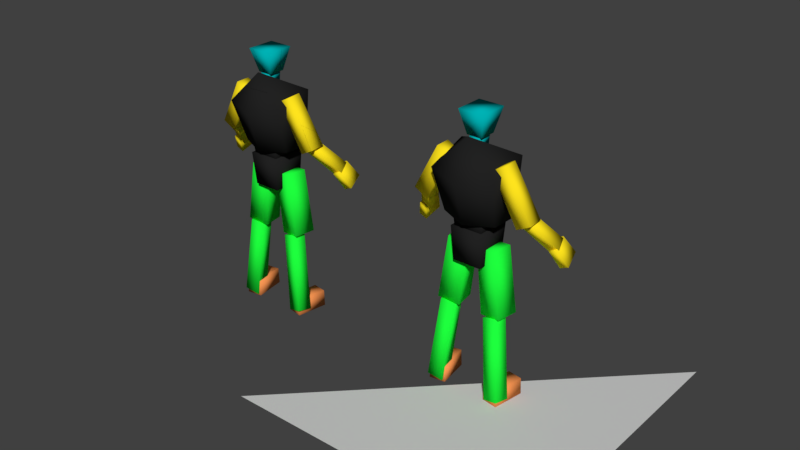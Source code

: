 # Source: Player_SDK_v_1_0.blend  (saved by Blender 2.78.0; exported with 4.5.12 LTS)
import bpy
from mathutils import Matrix  # noqa: F401  (used for matrix-valued properties, if any)

bpy.ops.wm.read_factory_settings(use_empty=True)
scene = bpy.context.scene
scene.name = 'Scene'

# ---- collections
col_collection_1 = bpy.data.collections.new('Collection 1'); scene.collection.children.link(col_collection_1)
col_collection_2 = bpy.data.collections.new('Collection 2'); scene.collection.children.link(col_collection_2)
col_collection_3 = bpy.data.collections.new('Collection 3'); scene.collection.children.link(col_collection_3)

# ---- materials (node trees are filled in below, after node groups)
mat_player_sdk__01__no_draw__physproxynodraw = bpy.data.materials.new('Player_SDK__01__No_Draw__physProxyNoDraw')
mat_player_sdk__01__no_draw__physproxynodraw.alpha_threshold = 0.0
mat_player_sdk__01__no_draw__physproxynodraw.diffuse_color = (0.64, 0.64, 0.64, 1.0)
mat_player_sdk__01__no_draw__physproxynodraw.specular_color = (0.5, 0.5, 0.5)
mat_player_sdk__01__no_draw__physproxynodraw.roughness = 0.5
mat_player_sdk__01__no_draw__physproxynodraw.specular_intensity = 1.0
mat_player_sdk__07__skel_head__physproxynodraw = bpy.data.materials.new('Player_SDK__07__Skel_Head__physProxyNoDraw')
mat_player_sdk__07__skel_head__physproxynodraw.alpha_threshold = 0.0
mat_player_sdk__07__skel_head__physproxynodraw.diffuse_color = (0.0, 0.45, 0.464, 1.0)
mat_player_sdk__07__skel_head__physproxynodraw.roughness = 0.5
mat_player_sdk__05__skel_leg_right__physproxynodraw = bpy.data.materials.new('Player_SDK__05__Skel_Leg_Right__physProxyNoDraw')
mat_player_sdk__05__skel_leg_right__physproxynodraw.alpha_threshold = 0.0
mat_player_sdk__05__skel_leg_right__physproxynodraw.diffuse_color = (0.013, 1.0, 0.048, 1.0)
mat_player_sdk__05__skel_leg_right__physproxynodraw.roughness = 0.5
mat_player_sdk__09__skel_foot_right__physproxynodraw = bpy.data.materials.new('Player_SDK__09__Skel_Foot_Right__physProxyNoDraw')
mat_player_sdk__09__skel_foot_right__physproxynodraw.alpha_threshold = 0.0
mat_player_sdk__09__skel_foot_right__physproxynodraw.diffuse_color = (1.0, 0.32, 0.093, 1.0)
mat_player_sdk__09__skel_foot_right__physproxynodraw.roughness = 0.5
mat_player_sdk__03__skel_arm_right__physproxynodraw = bpy.data.materials.new('Player_SDK__03__Skel_Arm_Right__physProxyNoDraw')
mat_player_sdk__03__skel_arm_right__physproxynodraw.alpha_threshold = 0.0
mat_player_sdk__03__skel_arm_right__physproxynodraw.diffuse_color = (1.0, 0.774, 0.013, 1.0)
mat_player_sdk__03__skel_arm_right__physproxynodraw.roughness = 0.5
mat_player_sdk__06__skel_torso__physproxynodraw = bpy.data.materials.new('Player_SDK__06__Skel_Torso__physProxyNoDraw')
mat_player_sdk__06__skel_torso__physproxynodraw.alpha_threshold = 0.0
mat_player_sdk__06__skel_torso__physproxynodraw.diffuse_color = (0.016, 0.016, 0.016, 1.0)
mat_player_sdk__06__skel_torso__physproxynodraw.roughness = 0.5

# ---- material node trees

# ---- world
world_world = bpy.data.worlds.new('World'); scene.world = world_world
world_world.color = (0.05088, 0.05088, 0.05088)
world_world.use_sun_shadow = False
world_world.sun_shadow_jitter_overblur = 0.0
world_world.cycles.sampling_method = 'MANUAL'

# ---- meshes
me_no_draw = bpy.data.meshes.new('No_Draw')
me_no_draw.from_pydata([(1.0, 1.0, 0.0), (-1.0, -1.0, 0.0), (1.0, -1.0, 0.0)], [], [(0, 1, 2)])
_uv = me_no_draw.uv_layers.new(name='UVMap')
_uv.uv.foreach_set('vector', [0.0, 0.0, 0.0, 0.0, 0.0, 0.0])
me_no_draw.materials.append(mat_player_sdk__01__no_draw__physproxynodraw)
me_no_draw.use_remesh_preserve_volume = False
me_no_draw.use_remesh_preserve_attributes = False
me_no_draw.use_mirror_vertex_groups = False
me_no_draw.update()
me_bip01__head_physparentframemesh_005 = bpy.data.meshes.new('Bip01__Head_PhysParentFrameMesh.005')
me_bip01__head_physparentframemesh_005.from_pydata([(-0.02608, -0.02378, -0.04927), (-0.02608, -0.02377, 0.04927), (-0.02608, 0.08793, -0.04927), (-0.02608, 0.08793, 0.04927), (0.1284, -0.06339, -0.08422), (0.1284, -0.06338, 0.08421), (0.1284, 0.1275, -0.08421), (0.1284, 0.1275, 0.08422)], [], [(0, 1, 3, 2), (2, 3, 7, 6), (6, 7, 5, 4), (4, 5, 1, 0), (2, 6, 4, 0), (7, 3, 1, 5)])
me_bip01__head_physparentframemesh_005.polygons.foreach_set('use_smooth', [True] * 6)
_uv = me_bip01__head_physparentframemesh_005.uv_layers.new(name='UVMap')
_uv.uv.foreach_set('vector', [0.0, 0.0, 1.0, 0.0, 1.0, 1.0, 0.0, 1.0, 0.0, 0.0, 1.0, 0.0, 1.0, 1.0, 0.0, 1.0, 0.0, 0.0, 1.0, 0.0, 1.0, 1.0, 0.0, 1.0, 0.0, 0.0, 1.0, 0.0, 1.0, 1.0, 0.0, 1.0, 0.0, 0.0, 1.0, 0.0, 1.0, 1.0, 0.0, 1.0, 0.0, 0.0, 1.0, 0.0, 1.0, 1.0, 0.0, 1.0])
me_bip01__head_physparentframemesh_005.materials.append(mat_player_sdk__07__skel_head__physproxynodraw)
me_bip01__head_physparentframemesh_005.use_remesh_preserve_volume = False
me_bip01__head_physparentframemesh_005.use_remesh_preserve_attributes = False
me_bip01__head_physparentframemesh_005.use_mirror_vertex_groups = False
me_bip01__head_physparentframemesh_005.update()
me_bip01__l__calf_physparentframemesh_005 = bpy.data.meshes.new('Bip01__L__Calf_PhysParentFrameMesh.005')
me_bip01__l__calf_physparentframemesh_005.from_pydata([(0.009704, -0.07222, -0.05049), (0.02122, -0.07163, 0.04441), (0.01504, 0.02251, -0.05042), (0.02655, 0.0231, 0.04448), (0.5536, -0.06731, -0.05383), (0.566, -0.06668, 0.04771), (0.5593, 0.03405, -0.05376), (0.5717, 0.03468, 0.04778)], [], [(0, 1, 3, 2), (2, 3, 7, 6), (6, 7, 5, 4), (4, 5, 1, 0), (2, 6, 4, 0), (7, 3, 1, 5)])
me_bip01__l__calf_physparentframemesh_005.polygons.foreach_set('use_smooth', [True] * 6)
_uv = me_bip01__l__calf_physparentframemesh_005.uv_layers.new(name='UVMap')
_uv.uv.foreach_set('vector', [0.0, 0.0, 1.0, 0.0, 1.0, 1.0, 0.0, 1.0, 0.0, 0.0, 1.0, 0.0, 1.0, 1.0, 0.0, 1.0, 0.0, 0.0, 1.0, 0.0, 1.0, 1.0, 0.0, 1.0, 0.0, 0.0, 1.0, 0.0, 1.0, 1.0, 0.0, 1.0, 0.0, 0.0, 1.0, 0.0, 1.0, 1.0, 0.0, 1.0, 0.0, 0.0, 1.0, 0.0, 1.0, 1.0, 0.0, 1.0])
me_bip01__l__calf_physparentframemesh_005.materials.append(mat_player_sdk__05__skel_leg_right__physproxynodraw)
me_bip01__l__calf_physparentframemesh_005.use_remesh_preserve_volume = False
me_bip01__l__calf_physparentframemesh_005.use_remesh_preserve_attributes = False
me_bip01__l__calf_physparentframemesh_005.use_mirror_vertex_groups = False
me_bip01__l__calf_physparentframemesh_005.update()
me_bip01__l__foot_physparentframemesh_006 = bpy.data.meshes.new('Bip01__L__Foot_PhysParentFrameMesh.006')
me_bip01__l__foot_physparentframemesh_006.from_pydata([(-0.01958, -0.05496, -0.05003), (-0.01958, -0.05496, 0.04997), (-0.01958, 0.1567, -0.05003), (-0.01958, 0.1567, 0.04997), (0.09334, -0.05846, -0.05353), (0.09334, -0.05846, 0.05347), (0.09334, 0.1602, -0.05353), (0.09334, 0.1602, 0.05347)], [], [(0, 1, 3, 2), (2, 3, 7, 6), (6, 7, 5, 4), (4, 5, 1, 0), (2, 6, 4, 0), (7, 3, 1, 5)])
me_bip01__l__foot_physparentframemesh_006.polygons.foreach_set('use_smooth', [True] * 6)
_uv = me_bip01__l__foot_physparentframemesh_006.uv_layers.new(name='UVMap')
_uv.uv.foreach_set('vector', [0.0, 0.0, 1.0, 0.0, 1.0, 1.0, 0.0, 1.0, 0.0, 0.0, 1.0, 0.0, 1.0, 1.0, 0.0, 1.0, 0.0, 0.0, 1.0, 0.0, 1.0, 1.0, 0.0, 1.0, 0.0, 0.0, 1.0, 0.0, 1.0, 1.0, 0.0, 1.0, 0.0, 0.0, 1.0, 0.0, 1.0, 1.0, 0.0, 1.0, 0.0, 0.0, 1.0, 0.0, 1.0, 1.0, 0.0, 1.0])
me_bip01__l__foot_physparentframemesh_006.materials.append(mat_player_sdk__09__skel_foot_right__physproxynodraw)
me_bip01__l__foot_physparentframemesh_006.use_remesh_preserve_volume = False
me_bip01__l__foot_physparentframemesh_006.use_remesh_preserve_attributes = False
me_bip01__l__foot_physparentframemesh_006.use_mirror_vertex_groups = False
me_bip01__l__foot_physparentframemesh_006.update()
me_bip01__l__forearm_physparentframemesh_005 = bpy.data.meshes.new('Bip01__L__Forearm_PhysParentFrameMesh.005')
me_bip01__l__forearm_physparentframemesh_005.from_pydata([(0.008474, -0.03898, -0.03591), (0.008493, -0.04033, 0.02614), (0.008737, 0.03815, -0.03424), (0.008756, 0.0368, 0.02782), (0.27, -0.04267, -0.03895), (0.27, -0.04414, 0.02882), (0.2703, 0.04017, -0.03714), (0.2703, 0.0387, 0.03062)], [], [(0, 1, 3, 2), (2, 3, 7, 6), (6, 7, 5, 4), (4, 5, 1, 0), (2, 6, 4, 0), (7, 3, 1, 5)])
me_bip01__l__forearm_physparentframemesh_005.polygons.foreach_set('use_smooth', [True] * 6)
_uv = me_bip01__l__forearm_physparentframemesh_005.uv_layers.new(name='UVMap')
_uv.uv.foreach_set('vector', [0.0, 0.0, 1.0, 0.0, 1.0, 1.0, 0.0, 1.0, 0.0, 0.0, 1.0, 0.0, 1.0, 1.0, 0.0, 1.0, 0.0, 0.0, 1.0, 0.0, 1.0, 1.0, 0.0, 1.0, 0.0, 0.0, 1.0, 0.0, 1.0, 1.0, 0.0, 1.0, 0.0, 0.0, 1.0, 0.0, 1.0, 1.0, 0.0, 1.0, 0.0, 0.0, 1.0, 0.0, 1.0, 1.0, 0.0, 1.0])
me_bip01__l__forearm_physparentframemesh_005.materials.append(mat_player_sdk__03__skel_arm_right__physproxynodraw)
me_bip01__l__forearm_physparentframemesh_005.use_remesh_preserve_volume = False
me_bip01__l__forearm_physparentframemesh_005.use_remesh_preserve_attributes = False
me_bip01__l__forearm_physparentframemesh_005.use_mirror_vertex_groups = False
me_bip01__l__forearm_physparentframemesh_005.update()
me_bip01__l__hand_physparentframemesh_005 = bpy.data.meshes.new('Bip01__L__Hand_PhysParentFrameMesh.005')
me_bip01__l__hand_physparentframemesh_005.from_pydata([(-0.01517, -0.02161, -0.05854), (-0.01696, -0.03334, 0.05198), (-0.01365, 0.02892, -0.05266), (-0.01545, 0.01719, 0.05786), (0.1208, -0.02798, -0.06105), (0.1189, -0.04053, 0.05656), (0.1226, 0.02964, -0.05435), (0.1206, 0.01709, 0.06326)], [], [(0, 1, 3, 2), (2, 3, 7, 6), (6, 7, 5, 4), (4, 5, 1, 0), (2, 6, 4, 0), (7, 3, 1, 5)])
me_bip01__l__hand_physparentframemesh_005.polygons.foreach_set('use_smooth', [True] * 6)
_uv = me_bip01__l__hand_physparentframemesh_005.uv_layers.new(name='UVMap')
_uv.uv.foreach_set('vector', [0.0, 0.0, 1.0, 0.0, 1.0, 1.0, 0.0, 1.0, 0.0, 0.0, 1.0, 0.0, 1.0, 1.0, 0.0, 1.0, 0.0, 0.0, 1.0, 0.0, 1.0, 1.0, 0.0, 1.0, 0.0, 0.0, 1.0, 0.0, 1.0, 1.0, 0.0, 1.0, 0.0, 0.0, 1.0, 0.0, 1.0, 1.0, 0.0, 1.0, 0.0, 0.0, 1.0, 0.0, 1.0, 1.0, 0.0, 1.0])
me_bip01__l__hand_physparentframemesh_005.materials.append(mat_player_sdk__03__skel_arm_right__physproxynodraw)
me_bip01__l__hand_physparentframemesh_005.use_remesh_preserve_volume = False
me_bip01__l__hand_physparentframemesh_005.use_remesh_preserve_attributes = False
me_bip01__l__hand_physparentframemesh_005.use_mirror_vertex_groups = False
me_bip01__l__hand_physparentframemesh_005.update()
me_bip01__l__thigh_physparentframemesh_005 = bpy.data.meshes.new('Bip01__L__Thigh_PhysParentFrameMesh.005')
me_bip01__l__thigh_physparentframemesh_005.from_pydata([(0.0002012, -0.05824, -0.0632), (0.004473, -0.05822, 0.07163), (-0.0004124, 0.07656, -0.06322), (0.003859, 0.07658, 0.07162), (0.4299, -0.06153, -0.07667), (0.4344, -0.06151, 0.0676), (0.4292, 0.08271, -0.07669), (0.4338, 0.08273, 0.06758)], [], [(0, 1, 3, 2), (2, 3, 7, 6), (6, 7, 5, 4), (4, 5, 1, 0), (2, 6, 4, 0), (7, 3, 1, 5)])
me_bip01__l__thigh_physparentframemesh_005.polygons.foreach_set('use_smooth', [True] * 6)
_uv = me_bip01__l__thigh_physparentframemesh_005.uv_layers.new(name='UVMap')
_uv.uv.foreach_set('vector', [0.0, 0.0, 1.0, 0.0, 1.0, 1.0, 0.0, 1.0, 0.0, 0.0, 1.0, 0.0, 1.0, 1.0, 0.0, 1.0, 0.0, 0.0, 1.0, 0.0, 1.0, 1.0, 0.0, 1.0, 0.0, 0.0, 1.0, 0.0, 1.0, 1.0, 0.0, 1.0, 0.0, 0.0, 1.0, 0.0, 1.0, 1.0, 0.0, 1.0, 0.0, 0.0, 1.0, 0.0, 1.0, 1.0, 0.0, 1.0])
me_bip01__l__thigh_physparentframemesh_005.materials.append(mat_player_sdk__05__skel_leg_right__physproxynodraw)
me_bip01__l__thigh_physparentframemesh_005.use_remesh_preserve_volume = False
me_bip01__l__thigh_physparentframemesh_005.use_remesh_preserve_attributes = False
me_bip01__l__thigh_physparentframemesh_005.use_mirror_vertex_groups = False
me_bip01__l__thigh_physparentframemesh_005.update()
me_bip01__l__upperarm_physparentframemesh_005 = bpy.data.meshes.new('Bip01__L__UpperArm_PhysParentFrameMesh.005')
me_bip01__l__upperarm_physparentframemesh_005.from_pydata([(-0.03045, -0.04655, -0.04901), (-0.03045, -0.04655, 0.04828), (-0.03045, 0.04755, -0.04901), (-0.03045, 0.04755, 0.04828), (0.3281, -0.05012, -0.05258), (0.3281, -0.05012, 0.05185), (0.3281, 0.05112, -0.05258), (0.3281, 0.05112, 0.05185)], [], [(0, 1, 3, 2), (2, 3, 7, 6), (6, 7, 5, 4), (4, 5, 1, 0), (2, 6, 4, 0), (7, 3, 1, 5)])
me_bip01__l__upperarm_physparentframemesh_005.polygons.foreach_set('use_smooth', [True] * 6)
_uv = me_bip01__l__upperarm_physparentframemesh_005.uv_layers.new(name='UVMap')
_uv.uv.foreach_set('vector', [0.0, 0.0, 1.0, 0.0, 1.0, 1.0, 0.0, 1.0, 0.0, 0.0, 1.0, 0.0, 1.0, 1.0, 0.0, 1.0, 0.0, 0.0, 1.0, 0.0, 1.0, 1.0, 0.0, 1.0, 0.0, 0.0, 1.0, 0.0, 1.0, 1.0, 0.0, 1.0, 0.0, 0.0, 1.0, 0.0, 1.0, 1.0, 0.0, 1.0, 0.0, 0.0, 1.0, 0.0, 1.0, 1.0, 0.0, 1.0])
me_bip01__l__upperarm_physparentframemesh_005.materials.append(mat_player_sdk__03__skel_arm_right__physproxynodraw)
me_bip01__l__upperarm_physparentframemesh_005.use_remesh_preserve_volume = False
me_bip01__l__upperarm_physparentframemesh_005.use_remesh_preserve_attributes = False
me_bip01__l__upperarm_physparentframemesh_005.use_mirror_vertex_groups = False
me_bip01__l__upperarm_physparentframemesh_005.update()
me_bip01__neck_physparentframemesh_005 = bpy.data.meshes.new('Bip01__Neck_PhysParentFrameMesh.005')
me_bip01__neck_physparentframemesh_005.from_pydata([(-0.009275, -0.03987, -0.03175), (-0.009041, -0.04004, 0.03187), (-0.04087, 0.04704, -0.03192), (-0.04064, 0.04686, 0.0317), (0.04203, -0.02787, -0.03408), (0.04228, -0.02805, 0.03399), (0.00822, 0.06512, -0.03426), (0.008471, 0.06494, 0.0338)], [], [(0, 1, 3, 2), (2, 3, 7, 6), (6, 7, 5, 4), (4, 5, 1, 0), (2, 6, 4, 0), (7, 3, 1, 5)])
me_bip01__neck_physparentframemesh_005.polygons.foreach_set('use_smooth', [True] * 6)
_uv = me_bip01__neck_physparentframemesh_005.uv_layers.new(name='UVMap')
_uv.uv.foreach_set('vector', [0.0, 0.0, 1.0, 0.0, 1.0, 1.0, 0.0, 1.0, 0.0, 0.0, 1.0, 0.0, 1.0, 1.0, 0.0, 1.0, 0.0, 0.0, 1.0, 0.0, 1.0, 1.0, 0.0, 1.0, 0.0, 0.0, 1.0, 0.0, 1.0, 1.0, 0.0, 1.0, 0.0, 0.0, 1.0, 0.0, 1.0, 1.0, 0.0, 1.0, 0.0, 0.0, 1.0, 0.0, 1.0, 1.0, 0.0, 1.0])
me_bip01__neck_physparentframemesh_005.materials.append(mat_player_sdk__07__skel_head__physproxynodraw)
me_bip01__neck_physparentframemesh_005.use_remesh_preserve_volume = False
me_bip01__neck_physparentframemesh_005.use_remesh_preserve_attributes = False
me_bip01__neck_physparentframemesh_005.use_mirror_vertex_groups = False
me_bip01__neck_physparentframemesh_005.update()
me_bip01__pelvis_physmesh_006 = bpy.data.meshes.new('Bip01__Pelvis_physMesh.006')
me_bip01__pelvis_physmesh_006.from_pydata([(-0.112, -0.1053, -0.09418), (-0.112, -0.1054, 0.09428), (-0.112, 0.1054, -0.09428), (-0.112, 0.1053, 0.09418), (0.112, -0.1199, -0.1073), (0.112, -0.1201, 0.1074), (0.112, 0.1201, -0.1074), (0.112, 0.1199, 0.1073)], [], [(0, 1, 3, 2), (2, 3, 7, 6), (6, 7, 5, 4), (4, 5, 1, 0), (2, 6, 4, 0), (7, 3, 1, 5)])
me_bip01__pelvis_physmesh_006.polygons.foreach_set('use_smooth', [True] * 6)
_uv = me_bip01__pelvis_physmesh_006.uv_layers.new(name='UVMap')
_uv.uv.foreach_set('vector', [0.0, 0.0, 1.0, 0.0, 1.0, 1.0, 0.0, 1.0, 0.0, 0.0, 1.0, 0.0, 1.0, 1.0, 0.0, 1.0, 0.0, 0.0, 1.0, 0.0, 1.0, 1.0, 0.0, 1.0, 0.0, 0.0, 1.0, 0.0, 1.0, 1.0, 0.0, 1.0, 0.0, 0.0, 1.0, 0.0, 1.0, 1.0, 0.0, 1.0, 0.0, 0.0, 1.0, 0.0, 1.0, 1.0, 0.0, 1.0])
me_bip01__pelvis_physmesh_006.materials.append(mat_player_sdk__06__skel_torso__physproxynodraw)
me_bip01__pelvis_physmesh_006.use_remesh_preserve_volume = False
me_bip01__pelvis_physmesh_006.use_remesh_preserve_attributes = False
me_bip01__pelvis_physmesh_006.use_mirror_vertex_groups = False
me_bip01__pelvis_physmesh_006.update()
me_bip01__r__calf_physparentframemesh_005 = bpy.data.meshes.new('Bip01__R__Calf_PhysParentFrameMesh.005')
me_bip01__r__calf_physparentframemesh_005.from_pydata([(0.0229, -0.07125, -0.04442), (0.0109, -0.07186, 0.04973), (0.02832, 0.02285, -0.04439), (0.01632, 0.02224, 0.04977), (0.5639, -0.06695, -0.04296), (0.5511, -0.06759, 0.05778), (0.5697, 0.03374, -0.04292), (0.5569, 0.03309, 0.05782)], [], [(0, 1, 3, 2), (2, 3, 7, 6), (6, 7, 5, 4), (4, 5, 1, 0), (2, 6, 4, 0), (7, 3, 1, 5)])
me_bip01__r__calf_physparentframemesh_005.polygons.foreach_set('use_smooth', [True] * 6)
_uv = me_bip01__r__calf_physparentframemesh_005.uv_layers.new(name='UVMap')
_uv.uv.foreach_set('vector', [0.0, 0.0, 1.0, 0.0, 1.0, 1.0, 0.0, 1.0, 0.0, 0.0, 1.0, 0.0, 1.0, 1.0, 0.0, 1.0, 0.0, 0.0, 1.0, 0.0, 1.0, 1.0, 0.0, 1.0, 0.0, 0.0, 1.0, 0.0, 1.0, 1.0, 0.0, 1.0, 0.0, 0.0, 1.0, 0.0, 1.0, 1.0, 0.0, 1.0, 0.0, 0.0, 1.0, 0.0, 1.0, 1.0, 0.0, 1.0])
me_bip01__r__calf_physparentframemesh_005.materials.append(mat_player_sdk__05__skel_leg_right__physproxynodraw)
me_bip01__r__calf_physparentframemesh_005.use_remesh_preserve_volume = False
me_bip01__r__calf_physparentframemesh_005.use_remesh_preserve_attributes = False
me_bip01__r__calf_physparentframemesh_005.use_mirror_vertex_groups = False
me_bip01__r__calf_physparentframemesh_005.update()
me_bip01__r__foot_physparentframemesh_005 = bpy.data.meshes.new('Bip01__R__Foot_PhysParentFrameMesh.005')
me_bip01__r__foot_physparentframemesh_005.from_pydata([(-0.01943, -0.05475, -0.05), (-0.01943, -0.05475, 0.05), (-0.01943, 0.1566, -0.05), (-0.01943, 0.1566, 0.05), (0.09396, -0.05825, -0.0535), (0.09396, -0.05825, 0.0535), (0.09396, 0.1601, -0.0535), (0.09396, 0.1601, 0.0535)], [], [(0, 1, 3, 2), (2, 3, 7, 6), (6, 7, 5, 4), (4, 5, 1, 0), (2, 6, 4, 0), (7, 3, 1, 5)])
me_bip01__r__foot_physparentframemesh_005.polygons.foreach_set('use_smooth', [True] * 6)
_uv = me_bip01__r__foot_physparentframemesh_005.uv_layers.new(name='UVMap')
_uv.uv.foreach_set('vector', [0.0, 0.0, 1.0, 0.0, 1.0, 1.0, 0.0, 1.0, 0.0, 0.0, 1.0, 0.0, 1.0, 1.0, 0.0, 1.0, 0.0, 0.0, 1.0, 0.0, 1.0, 1.0, 0.0, 1.0, 0.0, 0.0, 1.0, 0.0, 1.0, 1.0, 0.0, 1.0, 0.0, 0.0, 1.0, 0.0, 1.0, 1.0, 0.0, 1.0, 0.0, 0.0, 1.0, 0.0, 1.0, 1.0, 0.0, 1.0])
me_bip01__r__foot_physparentframemesh_005.materials.append(mat_player_sdk__09__skel_foot_right__physproxynodraw)
me_bip01__r__foot_physparentframemesh_005.use_remesh_preserve_volume = False
me_bip01__r__foot_physparentframemesh_005.use_remesh_preserve_attributes = False
me_bip01__r__foot_physparentframemesh_005.use_mirror_vertex_groups = False
me_bip01__r__foot_physparentframemesh_005.update()
me_bip01__r__forearm_physparentframemesh_005 = bpy.data.meshes.new('Bip01__R__Forearm_PhysParentFrameMesh.005')
me_bip01__r__forearm_physparentframemesh_005.from_pydata([(0.009769, -0.04302, -0.02412), (0.01076, -0.03326, 0.03648), (0.0099, 0.03375, -0.03395), (0.01089, 0.04351, 0.02665), (0.2739, -0.04689, -0.03003), (0.275, -0.03644, 0.03624), (0.274, 0.03555, -0.04055), (0.2751, 0.046, 0.02572)], [], [(0, 1, 3, 2), (2, 3, 7, 6), (6, 7, 5, 4), (4, 5, 1, 0), (2, 6, 4, 0), (7, 3, 1, 5)])
me_bip01__r__forearm_physparentframemesh_005.polygons.foreach_set('use_smooth', [True] * 6)
_uv = me_bip01__r__forearm_physparentframemesh_005.uv_layers.new(name='UVMap')
_uv.uv.foreach_set('vector', [0.0, 0.0, 1.0, 0.0, 1.0, 1.0, 0.0, 1.0, 0.0, 0.0, 1.0, 0.0, 1.0, 1.0, 0.0, 1.0, 0.0, 0.0, 1.0, 0.0, 1.0, 1.0, 0.0, 1.0, 0.0, 0.0, 1.0, 0.0, 1.0, 1.0, 0.0, 1.0, 0.0, 0.0, 1.0, 0.0, 1.0, 1.0, 0.0, 1.0, 0.0, 0.0, 1.0, 0.0, 1.0, 1.0, 0.0, 1.0])
me_bip01__r__forearm_physparentframemesh_005.materials.append(mat_player_sdk__03__skel_arm_right__physproxynodraw)
me_bip01__r__forearm_physparentframemesh_005.use_remesh_preserve_volume = False
me_bip01__r__forearm_physparentframemesh_005.use_remesh_preserve_attributes = False
me_bip01__r__forearm_physparentframemesh_005.use_mirror_vertex_groups = False
me_bip01__r__forearm_physparentframemesh_005.update()
me_bip01__r__hand_physparentframemesh_005 = bpy.data.meshes.new('Bip01__R__Hand_PhysParentFrameMesh.005')
me_bip01__r__hand_physparentframemesh_005.from_pydata([(-0.01454, -0.03229, -0.05669), (-0.01454, -0.03229, 0.05492), (-0.01454, 0.02038, -0.05669), (-0.01454, 0.02038, 0.05492), (0.1219, -0.03586, -0.06026), (0.1219, -0.03586, 0.05849), (0.1219, 0.02395, -0.06026), (0.1219, 0.02395, 0.05849)], [], [(0, 1, 3, 2), (2, 3, 7, 6), (6, 7, 5, 4), (4, 5, 1, 0), (2, 6, 4, 0), (7, 3, 1, 5)])
me_bip01__r__hand_physparentframemesh_005.polygons.foreach_set('use_smooth', [True] * 6)
_uv = me_bip01__r__hand_physparentframemesh_005.uv_layers.new(name='UVMap')
_uv.uv.foreach_set('vector', [0.0, 0.0, 1.0, 0.0, 1.0, 1.0, 0.0, 1.0, 0.0, 0.0, 1.0, 0.0, 1.0, 1.0, 0.0, 1.0, 0.0, 0.0, 1.0, 0.0, 1.0, 1.0, 0.0, 1.0, 0.0, 0.0, 1.0, 0.0, 1.0, 1.0, 0.0, 1.0, 0.0, 0.0, 1.0, 0.0, 1.0, 1.0, 0.0, 1.0, 0.0, 0.0, 1.0, 0.0, 1.0, 1.0, 0.0, 1.0])
me_bip01__r__hand_physparentframemesh_005.materials.append(mat_player_sdk__03__skel_arm_right__physproxynodraw)
me_bip01__r__hand_physparentframemesh_005.use_remesh_preserve_volume = False
me_bip01__r__hand_physparentframemesh_005.use_remesh_preserve_attributes = False
me_bip01__r__hand_physparentframemesh_005.use_mirror_vertex_groups = False
me_bip01__r__hand_physparentframemesh_005.update()
me_bip01__r__thigh_physparentframemesh_005 = bpy.data.meshes.new('Bip01__R__Thigh_PhysParentFrameMesh.005')
me_bip01__r__thigh_physparentframemesh_005.from_pydata([(0.004797, -0.04446, -0.08196), (0.0006377, -0.06499, 0.0515), (0.005101, 0.08897, -0.06142), (0.0009415, 0.06844, 0.07203), (0.4344, -0.05063, -0.0791), (0.43, -0.07259, 0.0637), (0.4347, 0.09214, -0.05713), (0.4303, 0.07018, 0.08567)], [], [(0, 1, 3, 2), (2, 3, 7, 6), (6, 7, 5, 4), (4, 5, 1, 0), (2, 6, 4, 0), (7, 3, 1, 5)])
me_bip01__r__thigh_physparentframemesh_005.polygons.foreach_set('use_smooth', [True] * 6)
_uv = me_bip01__r__thigh_physparentframemesh_005.uv_layers.new(name='UVMap')
_uv.uv.foreach_set('vector', [0.0, 0.0, 1.0, 0.0, 1.0, 1.0, 0.0, 1.0, 0.0, 0.0, 1.0, 0.0, 1.0, 1.0, 0.0, 1.0, 0.0, 0.0, 1.0, 0.0, 1.0, 1.0, 0.0, 1.0, 0.0, 0.0, 1.0, 0.0, 1.0, 1.0, 0.0, 1.0, 0.0, 0.0, 1.0, 0.0, 1.0, 1.0, 0.0, 1.0, 0.0, 0.0, 1.0, 0.0, 1.0, 1.0, 0.0, 1.0])
me_bip01__r__thigh_physparentframemesh_005.materials.append(mat_player_sdk__05__skel_leg_right__physproxynodraw)
me_bip01__r__thigh_physparentframemesh_005.use_remesh_preserve_volume = False
me_bip01__r__thigh_physparentframemesh_005.use_remesh_preserve_attributes = False
me_bip01__r__thigh_physparentframemesh_005.use_mirror_vertex_groups = False
me_bip01__r__thigh_physparentframemesh_005.update()
me_bip01__r__upperarm_physparentframemesh_005 = bpy.data.meshes.new('Bip01__R__UpperArm_PhysParentFrameMesh.005')
me_bip01__r__upperarm_physparentframemesh_005.from_pydata([(-0.02783, -0.04495, -0.05319), (-0.02762, -0.0492, 0.04445), (-0.02827, 0.049, -0.04894), (-0.02807, 0.04474, 0.0487), (0.3292, -0.04673, -0.05718), (0.3294, -0.05128, 0.04704), (0.3287, 0.0538, -0.05263), (0.3289, 0.04924, 0.05159)], [], [(0, 1, 3, 2), (2, 3, 7, 6), (6, 7, 5, 4), (4, 5, 1, 0), (2, 6, 4, 0), (7, 3, 1, 5)])
me_bip01__r__upperarm_physparentframemesh_005.polygons.foreach_set('use_smooth', [True] * 6)
_uv = me_bip01__r__upperarm_physparentframemesh_005.uv_layers.new(name='UVMap')
_uv.uv.foreach_set('vector', [0.0, 0.0, 1.0, 0.0, 1.0, 1.0, 0.0, 1.0, 0.0, 0.0, 1.0, 0.0, 1.0, 1.0, 0.0, 1.0, 0.0, 0.0, 1.0, 0.0, 1.0, 1.0, 0.0, 1.0, 0.0, 0.0, 1.0, 0.0, 1.0, 1.0, 0.0, 1.0, 0.0, 0.0, 1.0, 0.0, 1.0, 1.0, 0.0, 1.0, 0.0, 0.0, 1.0, 0.0, 1.0, 1.0, 0.0, 1.0])
me_bip01__r__upperarm_physparentframemesh_005.materials.append(mat_player_sdk__03__skel_arm_right__physproxynodraw)
me_bip01__r__upperarm_physparentframemesh_005.use_remesh_preserve_volume = False
me_bip01__r__upperarm_physparentframemesh_005.use_remesh_preserve_attributes = False
me_bip01__r__upperarm_physparentframemesh_005.use_mirror_vertex_groups = False
me_bip01__r__upperarm_physparentframemesh_005.update()
me_bip01__spine1_physparentframemesh_005 = bpy.data.meshes.new('Bip01__Spine1_PhysParentFrameMesh.005')
me_bip01__spine1_physparentframemesh_005.from_pydata([(-0.04255, -0.09093, -0.1786), (-0.04255, -0.09093, 0.1766), (-0.04919, 0.09498, -0.1788), (-0.04919, 0.1136, 0.1788), (0.2508, -0.1726, -0.209), (0.2508, -0.1726, 0.209), (0.3377, 0.1078, -0.209), (0.3377, 0.1075, 0.209), (-0.05173, -0.1643, 1.019e-08), (-0.05045, 0.1547, 2.932e-08), (0.3086, 0.1671, 3.397e-08), (0.2235, -0.2347, 6.155e-08), (0.4689, -0.114, -7.773e-08)], [], [(8, 1, 3, 9), (9, 3, 7, 10), (10, 7, 12), (11, 5, 1, 8), (2, 6, 4, 0), (7, 3, 1, 5), (4, 11, 8, 0), (6, 12, 4), (2, 9, 10, 6), (0, 8, 9, 2), (12, 6, 10), (12, 5, 11), (4, 12, 11), (12, 7, 5)])
me_bip01__spine1_physparentframemesh_005.polygons.foreach_set('use_smooth', [True] * 14)
_uv = me_bip01__spine1_physparentframemesh_005.uv_layers.new(name='UVMap')
_uv.uv.foreach_set('vector', [0.5, 0.0, 1.0, 0.0, 1.0, 1.0, 0.5, 1.0, 0.5, 0.0, 1.0, 0.0, 1.0, 1.0, 0.5, 1.0, 0.5, 0.0, 1.0, 0.0, 0.5, 0.5, 0.5, 0.0, 1.0, 0.0, 1.0, 1.0, 0.5, 1.0, 0.0, 0.0, 1.0, 0.0, 1.0, 1.0, 0.0, 1.0, 0.0, 0.0, 1.0, 0.0, 1.0, 1.0, 0.0, 1.0, 0.0, 0.0, 0.5, 0.0, 0.5, 1.0, 0.0, 1.0, 0.0, 0.0, 0.5, 0.5, 0.0, 1.0, 0.0, 0.0, 0.5, 0.0, 0.5, 1.0, 0.0, 1.0, 0.0, 0.0, 0.5, 0.0, 0.5, 1.0, 0.0, 1.0, 0.5, 0.5, 0.0, 0.0, 0.5, 0.0, 0.5, 0.5, 1.0, 1.0, 0.5, 1.0, 0.0, 1.0, 0.5, 0.5, 0.5, 1.0, 0.5, 0.5, 1.0, 0.0, 1.0, 1.0])
me_bip01__spine1_physparentframemesh_005.materials.append(mat_player_sdk__06__skel_torso__physproxynodraw)
me_bip01__spine1_physparentframemesh_005.use_remesh_preserve_volume = False
me_bip01__spine1_physparentframemesh_005.use_remesh_preserve_attributes = False
me_bip01__spine1_physparentframemesh_005.use_mirror_vertex_groups = False
me_bip01__spine1_physparentframemesh_005.update()
me_bip01__spine_physparentframemesh_006 = bpy.data.meshes.new('Bip01__Spine_PhysParentFrameMesh.006')
me_bip01__spine_physparentframemesh_006.from_pydata([(-0.03835, -0.09945, -0.08917), (-0.03844, -0.09968, 0.08951), (-0.03835, 0.09968, -0.0894), (-0.03844, 0.09945, 0.08928), (0.1893, -0.1199, -0.1076), (0.1892, -0.1201, 0.1078), (0.1893, 0.1201, -0.1079), (0.1892, 0.1199, 0.1075)], [], [(0, 1, 3, 2), (2, 3, 7, 6), (6, 7, 5, 4), (4, 5, 1, 0), (2, 6, 4, 0), (7, 3, 1, 5)])
me_bip01__spine_physparentframemesh_006.polygons.foreach_set('use_smooth', [True] * 6)
_uv = me_bip01__spine_physparentframemesh_006.uv_layers.new(name='UVMap')
_uv.uv.foreach_set('vector', [0.0, 0.0, 1.0, 0.0, 1.0, 1.0, 0.0, 1.0, 0.0, 0.0, 1.0, 0.0, 1.0, 1.0, 0.0, 1.0, 0.0, 0.0, 1.0, 0.0, 1.0, 1.0, 0.0, 1.0, 0.0, 0.0, 1.0, 0.0, 1.0, 1.0, 0.0, 1.0, 0.0, 0.0, 1.0, 0.0, 1.0, 1.0, 0.0, 1.0, 0.0, 0.0, 1.0, 0.0, 1.0, 1.0, 0.0, 1.0])
me_bip01__spine_physparentframemesh_006.materials.append(mat_player_sdk__06__skel_torso__physproxynodraw)
me_bip01__spine_physparentframemesh_006.use_remesh_preserve_volume = False
me_bip01__spine_physparentframemesh_006.use_remesh_preserve_attributes = False
me_bip01__spine_physparentframemesh_006.use_mirror_vertex_groups = False
me_bip01__spine_physparentframemesh_006.update()
me_bip01__pelvis_physmesh_005 = bpy.data.meshes.new('Bip01__Pelvis_physMesh.005')
me_bip01__pelvis_physmesh_005.from_pydata([(0.8868, -0.09837, -0.09303), (0.8868, -0.09846, 0.09543), (0.8868, 0.1123, -0.09312), (0.8868, 0.1122, 0.09534), (1.111, -0.113, -0.1062), (1.111, -0.1131, 0.1086), (1.111, 0.127, -0.1063), (1.111, 0.1269, 0.1085)], [], [(0, 1, 3, 2), (2, 3, 7, 6), (6, 7, 5, 4), (4, 5, 1, 0), (2, 6, 4, 0), (7, 3, 1, 5)])
me_bip01__pelvis_physmesh_005.polygons.foreach_set('use_smooth', [True] * 6)
_uv = me_bip01__pelvis_physmesh_005.uv_layers.new(name='UVMap')
_uv.uv.foreach_set('vector', [0.0, 0.0, 1.0, 0.0, 1.0, 1.0, 0.0, 1.0, 0.0, 0.0, 1.0, 0.0, 1.0, 1.0, 0.0, 1.0, 0.0, 0.0, 1.0, 0.0, 1.0, 1.0, 0.0, 1.0, 0.0, 0.0, 1.0, 0.0, 1.0, 1.0, 0.0, 1.0, 0.0, 0.0, 1.0, 0.0, 1.0, 1.0, 0.0, 1.0, 0.0, 0.0, 1.0, 0.0, 1.0, 1.0, 0.0, 1.0])
me_bip01__pelvis_physmesh_005.materials.append(mat_player_sdk__06__skel_torso__physproxynodraw)
me_bip01__pelvis_physmesh_005.use_remesh_preserve_volume = False
me_bip01__pelvis_physmesh_005.use_remesh_preserve_attributes = False
me_bip01__pelvis_physmesh_005.use_mirror_vertex_groups = False
me_bip01__pelvis_physmesh_005.update()
me_bip01__l__thigh_physparentframemesh_006 = bpy.data.meshes.new('Bip01__L__Thigh_PhysParentFrameMesh.006')
me_bip01__l__thigh_physparentframemesh_006.from_pydata([(0.0002012, -0.05824, -0.0632), (0.004473, -0.05822, 0.07163), (-0.0004124, 0.07656, -0.06322), (0.003859, 0.07658, 0.07162), (0.4299, -0.06153, -0.07667), (0.4344, -0.06151, 0.0676), (0.4292, 0.08271, -0.07669), (0.4338, 0.08273, 0.06758)], [], [(0, 1, 3, 2), (2, 3, 7, 6), (6, 7, 5, 4), (4, 5, 1, 0), (2, 6, 4, 0), (7, 3, 1, 5)])
me_bip01__l__thigh_physparentframemesh_006.polygons.foreach_set('use_smooth', [True] * 6)
_uv = me_bip01__l__thigh_physparentframemesh_006.uv_layers.new(name='UVMap')
_uv.uv.foreach_set('vector', [0.0, 0.0, 1.0, 0.0, 1.0, 1.0, 0.0, 1.0, 0.0, 0.0, 1.0, 0.0, 1.0, 1.0, 0.0, 1.0, 0.0, 0.0, 1.0, 0.0, 1.0, 1.0, 0.0, 1.0, 0.0, 0.0, 1.0, 0.0, 1.0, 1.0, 0.0, 1.0, 0.0, 0.0, 1.0, 0.0, 1.0, 1.0, 0.0, 1.0, 0.0, 0.0, 1.0, 0.0, 1.0, 1.0, 0.0, 1.0])
me_bip01__l__thigh_physparentframemesh_006.materials.append(mat_player_sdk__05__skel_leg_right__physproxynodraw)
me_bip01__l__thigh_physparentframemesh_006.use_remesh_preserve_volume = False
me_bip01__l__thigh_physparentframemesh_006.use_remesh_preserve_attributes = False
me_bip01__l__thigh_physparentframemesh_006.use_mirror_vertex_groups = False
me_bip01__l__thigh_physparentframemesh_006.update()
me_bip01__l__thigh_physmesh_002 = bpy.data.meshes.new('Bip01__L__Thigh_physMesh.002')
me_bip01__l__thigh_physmesh_002.from_pydata([(0.0002012, -0.05824, -0.0632), (0.004473, -0.05822, 0.07163), (-0.0004124, 0.07656, -0.06322), (0.003859, 0.07658, 0.07162), (0.4299, -0.06153, -0.07667), (0.4344, -0.06151, 0.0676), (0.4292, 0.08271, -0.07669), (0.4338, 0.08273, 0.06758)], [], [(0, 1, 3, 2), (2, 3, 7, 6), (6, 7, 5, 4), (4, 5, 1, 0), (2, 6, 4, 0), (7, 3, 1, 5)])
me_bip01__l__thigh_physmesh_002.polygons.foreach_set('use_smooth', [True] * 6)
_uv = me_bip01__l__thigh_physmesh_002.uv_layers.new(name='UVMap')
_uv.uv.foreach_set('vector', [0.0, 0.0, 1.0, 0.0, 1.0, 1.0, 0.0, 1.0, 0.0, 0.0, 1.0, 0.0, 1.0, 1.0, 0.0, 1.0, 0.0, 0.0, 1.0, 0.0, 1.0, 1.0, 0.0, 1.0, 0.0, 0.0, 1.0, 0.0, 1.0, 1.0, 0.0, 1.0, 0.0, 0.0, 1.0, 0.0, 1.0, 1.0, 0.0, 1.0, 0.0, 0.0, 1.0, 0.0, 1.0, 1.0, 0.0, 1.0])
me_bip01__l__thigh_physmesh_002.materials.append(mat_player_sdk__05__skel_leg_right__physproxynodraw)
me_bip01__l__thigh_physmesh_002.use_remesh_preserve_volume = False
me_bip01__l__thigh_physmesh_002.use_remesh_preserve_attributes = False
me_bip01__l__thigh_physmesh_002.use_mirror_vertex_groups = False
me_bip01__l__thigh_physmesh_002.update()
me_bip01__l__calf_physparentframemesh_006 = bpy.data.meshes.new('Bip01__L__Calf_PhysParentFrameMesh.006')
me_bip01__l__calf_physparentframemesh_006.from_pydata([(0.009704, -0.07222, -0.05049), (0.02122, -0.07163, 0.04441), (0.01504, 0.02251, -0.05042), (0.02655, 0.0231, 0.04448), (0.5536, -0.06731, -0.05383), (0.566, -0.06668, 0.04771), (0.5593, 0.03405, -0.05376), (0.5717, 0.03468, 0.04778)], [], [(0, 1, 3, 2), (2, 3, 7, 6), (6, 7, 5, 4), (4, 5, 1, 0), (2, 6, 4, 0), (7, 3, 1, 5)])
me_bip01__l__calf_physparentframemesh_006.polygons.foreach_set('use_smooth', [True] * 6)
_uv = me_bip01__l__calf_physparentframemesh_006.uv_layers.new(name='UVMap')
_uv.uv.foreach_set('vector', [0.0, 0.0, 1.0, 0.0, 1.0, 1.0, 0.0, 1.0, 0.0, 0.0, 1.0, 0.0, 1.0, 1.0, 0.0, 1.0, 0.0, 0.0, 1.0, 0.0, 1.0, 1.0, 0.0, 1.0, 0.0, 0.0, 1.0, 0.0, 1.0, 1.0, 0.0, 1.0, 0.0, 0.0, 1.0, 0.0, 1.0, 1.0, 0.0, 1.0, 0.0, 0.0, 1.0, 0.0, 1.0, 1.0, 0.0, 1.0])
me_bip01__l__calf_physparentframemesh_006.materials.append(mat_player_sdk__05__skel_leg_right__physproxynodraw)
me_bip01__l__calf_physparentframemesh_006.use_remesh_preserve_volume = False
me_bip01__l__calf_physparentframemesh_006.use_remesh_preserve_attributes = False
me_bip01__l__calf_physparentframemesh_006.use_mirror_vertex_groups = False
me_bip01__l__calf_physparentframemesh_006.update()
me_bip01__l__calf_physmesh_002 = bpy.data.meshes.new('Bip01__L__Calf_physMesh.002')
me_bip01__l__calf_physmesh_002.from_pydata([(0.009704, -0.07222, -0.05049), (0.02122, -0.07163, 0.04441), (0.01504, 0.02251, -0.05042), (0.02655, 0.0231, 0.04448), (0.5536, -0.06731, -0.05383), (0.566, -0.06668, 0.04771), (0.5593, 0.03405, -0.05376), (0.5717, 0.03468, 0.04778)], [], [(0, 1, 3, 2), (2, 3, 7, 6), (6, 7, 5, 4), (4, 5, 1, 0), (2, 6, 4, 0), (7, 3, 1, 5)])
me_bip01__l__calf_physmesh_002.polygons.foreach_set('use_smooth', [True] * 6)
_uv = me_bip01__l__calf_physmesh_002.uv_layers.new(name='UVMap')
_uv.uv.foreach_set('vector', [0.0, 0.0, 1.0, 0.0, 1.0, 1.0, 0.0, 1.0, 0.0, 0.0, 1.0, 0.0, 1.0, 1.0, 0.0, 1.0, 0.0, 0.0, 1.0, 0.0, 1.0, 1.0, 0.0, 1.0, 0.0, 0.0, 1.0, 0.0, 1.0, 1.0, 0.0, 1.0, 0.0, 0.0, 1.0, 0.0, 1.0, 1.0, 0.0, 1.0, 0.0, 0.0, 1.0, 0.0, 1.0, 1.0, 0.0, 1.0])
me_bip01__l__calf_physmesh_002.materials.append(mat_player_sdk__05__skel_leg_right__physproxynodraw)
me_bip01__l__calf_physmesh_002.use_remesh_preserve_volume = False
me_bip01__l__calf_physmesh_002.use_remesh_preserve_attributes = False
me_bip01__l__calf_physmesh_002.use_mirror_vertex_groups = False
me_bip01__l__calf_physmesh_002.update()
me_bip01__l__foot_physparentframemesh_005 = bpy.data.meshes.new('Bip01__L__Foot_PhysParentFrameMesh.005')
me_bip01__l__foot_physparentframemesh_005.from_pydata([(-0.01958, -0.05496, -0.05003), (-0.01958, -0.05496, 0.04997), (-0.01958, 0.1567, -0.05003), (-0.01958, 0.1567, 0.04997), (0.09334, -0.05846, -0.05353), (0.09334, -0.05846, 0.05347), (0.09334, 0.1602, -0.05353), (0.09334, 0.1602, 0.05347)], [], [(0, 1, 3, 2), (2, 3, 7, 6), (6, 7, 5, 4), (4, 5, 1, 0), (2, 6, 4, 0), (7, 3, 1, 5)])
me_bip01__l__foot_physparentframemesh_005.polygons.foreach_set('use_smooth', [True] * 6)
_uv = me_bip01__l__foot_physparentframemesh_005.uv_layers.new(name='UVMap')
_uv.uv.foreach_set('vector', [0.0, 0.0, 1.0, 0.0, 1.0, 1.0, 0.0, 1.0, 0.0, 0.0, 1.0, 0.0, 1.0, 1.0, 0.0, 1.0, 0.0, 0.0, 1.0, 0.0, 1.0, 1.0, 0.0, 1.0, 0.0, 0.0, 1.0, 0.0, 1.0, 1.0, 0.0, 1.0, 0.0, 0.0, 1.0, 0.0, 1.0, 1.0, 0.0, 1.0, 0.0, 0.0, 1.0, 0.0, 1.0, 1.0, 0.0, 1.0])
me_bip01__l__foot_physparentframemesh_005.materials.append(mat_player_sdk__09__skel_foot_right__physproxynodraw)
me_bip01__l__foot_physparentframemesh_005.use_remesh_preserve_volume = False
me_bip01__l__foot_physparentframemesh_005.use_remesh_preserve_attributes = False
me_bip01__l__foot_physparentframemesh_005.use_mirror_vertex_groups = False
me_bip01__l__foot_physparentframemesh_005.update()
me_bip01__l__foot_physmesh_002 = bpy.data.meshes.new('Bip01__L__Foot_physMesh.002')
me_bip01__l__foot_physmesh_002.from_pydata([(-0.01958, -0.05496, -0.05003), (-0.01958, -0.05496, 0.04997), (-0.01958, 0.1567, -0.05003), (-0.01958, 0.1567, 0.04997), (0.09334, -0.05846, -0.05353), (0.09334, -0.05846, 0.05347), (0.09334, 0.1602, -0.05353), (0.09334, 0.1602, 0.05347)], [], [(0, 1, 3, 2), (2, 3, 7, 6), (6, 7, 5, 4), (4, 5, 1, 0), (2, 6, 4, 0), (7, 3, 1, 5)])
me_bip01__l__foot_physmesh_002.polygons.foreach_set('use_smooth', [True] * 6)
_uv = me_bip01__l__foot_physmesh_002.uv_layers.new(name='UVMap')
_uv.uv.foreach_set('vector', [0.0, 0.0, 1.0, 0.0, 1.0, 1.0, 0.0, 1.0, 0.0, 0.0, 1.0, 0.0, 1.0, 1.0, 0.0, 1.0, 0.0, 0.0, 1.0, 0.0, 1.0, 1.0, 0.0, 1.0, 0.0, 0.0, 1.0, 0.0, 1.0, 1.0, 0.0, 1.0, 0.0, 0.0, 1.0, 0.0, 1.0, 1.0, 0.0, 1.0, 0.0, 0.0, 1.0, 0.0, 1.0, 1.0, 0.0, 1.0])
me_bip01__l__foot_physmesh_002.materials.append(mat_player_sdk__09__skel_foot_right__physproxynodraw)
me_bip01__l__foot_physmesh_002.use_remesh_preserve_volume = False
me_bip01__l__foot_physmesh_002.use_remesh_preserve_attributes = False
me_bip01__l__foot_physmesh_002.use_mirror_vertex_groups = False
me_bip01__l__foot_physmesh_002.update()
me_bip01__r__thigh_physparentframemesh_006 = bpy.data.meshes.new('Bip01__R__Thigh_PhysParentFrameMesh.006')
me_bip01__r__thigh_physparentframemesh_006.from_pydata([(0.004797, -0.04446, -0.08196), (0.0006377, -0.06499, 0.0515), (0.005101, 0.08897, -0.06142), (0.0009415, 0.06844, 0.07203), (0.4344, -0.05063, -0.0791), (0.43, -0.07259, 0.0637), (0.4347, 0.09214, -0.05713), (0.4303, 0.07018, 0.08567)], [], [(0, 1, 3, 2), (2, 3, 7, 6), (6, 7, 5, 4), (4, 5, 1, 0), (2, 6, 4, 0), (7, 3, 1, 5)])
me_bip01__r__thigh_physparentframemesh_006.polygons.foreach_set('use_smooth', [True] * 6)
_uv = me_bip01__r__thigh_physparentframemesh_006.uv_layers.new(name='UVMap')
_uv.uv.foreach_set('vector', [0.0, 0.0, 1.0, 0.0, 1.0, 1.0, 0.0, 1.0, 0.0, 0.0, 1.0, 0.0, 1.0, 1.0, 0.0, 1.0, 0.0, 0.0, 1.0, 0.0, 1.0, 1.0, 0.0, 1.0, 0.0, 0.0, 1.0, 0.0, 1.0, 1.0, 0.0, 1.0, 0.0, 0.0, 1.0, 0.0, 1.0, 1.0, 0.0, 1.0, 0.0, 0.0, 1.0, 0.0, 1.0, 1.0, 0.0, 1.0])
me_bip01__r__thigh_physparentframemesh_006.materials.append(mat_player_sdk__05__skel_leg_right__physproxynodraw)
me_bip01__r__thigh_physparentframemesh_006.use_remesh_preserve_volume = False
me_bip01__r__thigh_physparentframemesh_006.use_remesh_preserve_attributes = False
me_bip01__r__thigh_physparentframemesh_006.use_mirror_vertex_groups = False
me_bip01__r__thigh_physparentframemesh_006.update()
me_bip01__r__thigh_physmesh_002 = bpy.data.meshes.new('Bip01__R__Thigh_physMesh.002')
me_bip01__r__thigh_physmesh_002.from_pydata([(0.004797, -0.04446, -0.08196), (0.0006377, -0.06499, 0.0515), (0.005101, 0.08897, -0.06142), (0.0009415, 0.06844, 0.07203), (0.4344, -0.05063, -0.0791), (0.43, -0.07259, 0.0637), (0.4347, 0.09214, -0.05713), (0.4303, 0.07018, 0.08567)], [], [(0, 1, 3, 2), (2, 3, 7, 6), (6, 7, 5, 4), (4, 5, 1, 0), (2, 6, 4, 0), (7, 3, 1, 5)])
me_bip01__r__thigh_physmesh_002.polygons.foreach_set('use_smooth', [True] * 6)
_uv = me_bip01__r__thigh_physmesh_002.uv_layers.new(name='UVMap')
_uv.uv.foreach_set('vector', [0.0, 0.0, 1.0, 0.0, 1.0, 1.0, 0.0, 1.0, 0.0, 0.0, 1.0, 0.0, 1.0, 1.0, 0.0, 1.0, 0.0, 0.0, 1.0, 0.0, 1.0, 1.0, 0.0, 1.0, 0.0, 0.0, 1.0, 0.0, 1.0, 1.0, 0.0, 1.0, 0.0, 0.0, 1.0, 0.0, 1.0, 1.0, 0.0, 1.0, 0.0, 0.0, 1.0, 0.0, 1.0, 1.0, 0.0, 1.0])
me_bip01__r__thigh_physmesh_002.materials.append(mat_player_sdk__05__skel_leg_right__physproxynodraw)
me_bip01__r__thigh_physmesh_002.use_remesh_preserve_volume = False
me_bip01__r__thigh_physmesh_002.use_remesh_preserve_attributes = False
me_bip01__r__thigh_physmesh_002.use_mirror_vertex_groups = False
me_bip01__r__thigh_physmesh_002.update()
me_bip01__r__calf_physparentframemesh_006 = bpy.data.meshes.new('Bip01__R__Calf_PhysParentFrameMesh.006')
me_bip01__r__calf_physparentframemesh_006.from_pydata([(0.0229, -0.07125, -0.04442), (0.0109, -0.07186, 0.04973), (0.02832, 0.02285, -0.04439), (0.01632, 0.02224, 0.04977), (0.5639, -0.06695, -0.04296), (0.5511, -0.06759, 0.05778), (0.5697, 0.03374, -0.04292), (0.5569, 0.03309, 0.05782)], [], [(0, 1, 3, 2), (2, 3, 7, 6), (6, 7, 5, 4), (4, 5, 1, 0), (2, 6, 4, 0), (7, 3, 1, 5)])
me_bip01__r__calf_physparentframemesh_006.polygons.foreach_set('use_smooth', [True] * 6)
_uv = me_bip01__r__calf_physparentframemesh_006.uv_layers.new(name='UVMap')
_uv.uv.foreach_set('vector', [0.0, 0.0, 1.0, 0.0, 1.0, 1.0, 0.0, 1.0, 0.0, 0.0, 1.0, 0.0, 1.0, 1.0, 0.0, 1.0, 0.0, 0.0, 1.0, 0.0, 1.0, 1.0, 0.0, 1.0, 0.0, 0.0, 1.0, 0.0, 1.0, 1.0, 0.0, 1.0, 0.0, 0.0, 1.0, 0.0, 1.0, 1.0, 0.0, 1.0, 0.0, 0.0, 1.0, 0.0, 1.0, 1.0, 0.0, 1.0])
me_bip01__r__calf_physparentframemesh_006.materials.append(mat_player_sdk__05__skel_leg_right__physproxynodraw)
me_bip01__r__calf_physparentframemesh_006.use_remesh_preserve_volume = False
me_bip01__r__calf_physparentframemesh_006.use_remesh_preserve_attributes = False
me_bip01__r__calf_physparentframemesh_006.use_mirror_vertex_groups = False
me_bip01__r__calf_physparentframemesh_006.update()
me_bip01__r__calf_physmesh_002 = bpy.data.meshes.new('Bip01__R__Calf_physMesh.002')
me_bip01__r__calf_physmesh_002.from_pydata([(0.0229, -0.07125, -0.04442), (0.0109, -0.07186, 0.04973), (0.02832, 0.02285, -0.04439), (0.01632, 0.02224, 0.04977), (0.5639, -0.06695, -0.04296), (0.5511, -0.06759, 0.05778), (0.5697, 0.03374, -0.04292), (0.5569, 0.03309, 0.05782)], [], [(0, 1, 3, 2), (2, 3, 7, 6), (6, 7, 5, 4), (4, 5, 1, 0), (2, 6, 4, 0), (7, 3, 1, 5)])
me_bip01__r__calf_physmesh_002.polygons.foreach_set('use_smooth', [True] * 6)
_uv = me_bip01__r__calf_physmesh_002.uv_layers.new(name='UVMap')
_uv.uv.foreach_set('vector', [0.0, 0.0, 1.0, 0.0, 1.0, 1.0, 0.0, 1.0, 0.0, 0.0, 1.0, 0.0, 1.0, 1.0, 0.0, 1.0, 0.0, 0.0, 1.0, 0.0, 1.0, 1.0, 0.0, 1.0, 0.0, 0.0, 1.0, 0.0, 1.0, 1.0, 0.0, 1.0, 0.0, 0.0, 1.0, 0.0, 1.0, 1.0, 0.0, 1.0, 0.0, 0.0, 1.0, 0.0, 1.0, 1.0, 0.0, 1.0])
me_bip01__r__calf_physmesh_002.materials.append(mat_player_sdk__05__skel_leg_right__physproxynodraw)
me_bip01__r__calf_physmesh_002.use_remesh_preserve_volume = False
me_bip01__r__calf_physmesh_002.use_remesh_preserve_attributes = False
me_bip01__r__calf_physmesh_002.use_mirror_vertex_groups = False
me_bip01__r__calf_physmesh_002.update()
me_bip01__r__foot_physparentframemesh_006 = bpy.data.meshes.new('Bip01__R__Foot_PhysParentFrameMesh.006')
me_bip01__r__foot_physparentframemesh_006.from_pydata([(-0.01943, -0.05475, -0.05), (-0.01943, -0.05475, 0.05), (-0.01943, 0.1566, -0.05), (-0.01943, 0.1566, 0.05), (0.09396, -0.05825, -0.0535), (0.09396, -0.05825, 0.0535), (0.09396, 0.1601, -0.0535), (0.09396, 0.1601, 0.0535)], [], [(0, 1, 3, 2), (2, 3, 7, 6), (6, 7, 5, 4), (4, 5, 1, 0), (2, 6, 4, 0), (7, 3, 1, 5)])
me_bip01__r__foot_physparentframemesh_006.polygons.foreach_set('use_smooth', [True] * 6)
_uv = me_bip01__r__foot_physparentframemesh_006.uv_layers.new(name='UVMap')
_uv.uv.foreach_set('vector', [0.0, 0.0, 1.0, 0.0, 1.0, 1.0, 0.0, 1.0, 0.0, 0.0, 1.0, 0.0, 1.0, 1.0, 0.0, 1.0, 0.0, 0.0, 1.0, 0.0, 1.0, 1.0, 0.0, 1.0, 0.0, 0.0, 1.0, 0.0, 1.0, 1.0, 0.0, 1.0, 0.0, 0.0, 1.0, 0.0, 1.0, 1.0, 0.0, 1.0, 0.0, 0.0, 1.0, 0.0, 1.0, 1.0, 0.0, 1.0])
me_bip01__r__foot_physparentframemesh_006.materials.append(mat_player_sdk__09__skel_foot_right__physproxynodraw)
me_bip01__r__foot_physparentframemesh_006.use_remesh_preserve_volume = False
me_bip01__r__foot_physparentframemesh_006.use_remesh_preserve_attributes = False
me_bip01__r__foot_physparentframemesh_006.use_mirror_vertex_groups = False
me_bip01__r__foot_physparentframemesh_006.update()
me_bip01__r__foot_physmesh_002 = bpy.data.meshes.new('Bip01__R__Foot_physMesh.002')
me_bip01__r__foot_physmesh_002.from_pydata([(-0.01943, -0.05475, -0.05), (-0.01943, -0.05475, 0.05), (-0.01943, 0.1566, -0.05), (-0.01943, 0.1566, 0.05), (0.09396, -0.05825, -0.0535), (0.09396, -0.05825, 0.0535), (0.09396, 0.1601, -0.0535), (0.09396, 0.1601, 0.0535)], [], [(0, 1, 3, 2), (2, 3, 7, 6), (6, 7, 5, 4), (4, 5, 1, 0), (2, 6, 4, 0), (7, 3, 1, 5)])
me_bip01__r__foot_physmesh_002.polygons.foreach_set('use_smooth', [True] * 6)
_uv = me_bip01__r__foot_physmesh_002.uv_layers.new(name='UVMap')
_uv.uv.foreach_set('vector', [0.0, 0.0, 1.0, 0.0, 1.0, 1.0, 0.0, 1.0, 0.0, 0.0, 1.0, 0.0, 1.0, 1.0, 0.0, 1.0, 0.0, 0.0, 1.0, 0.0, 1.0, 1.0, 0.0, 1.0, 0.0, 0.0, 1.0, 0.0, 1.0, 1.0, 0.0, 1.0, 0.0, 0.0, 1.0, 0.0, 1.0, 1.0, 0.0, 1.0, 0.0, 0.0, 1.0, 0.0, 1.0, 1.0, 0.0, 1.0])
me_bip01__r__foot_physmesh_002.materials.append(mat_player_sdk__09__skel_foot_right__physproxynodraw)
me_bip01__r__foot_physmesh_002.use_remesh_preserve_volume = False
me_bip01__r__foot_physmesh_002.use_remesh_preserve_attributes = False
me_bip01__r__foot_physmesh_002.use_mirror_vertex_groups = False
me_bip01__r__foot_physmesh_002.update()
me_bip01__spine_physparentframemesh_005 = bpy.data.meshes.new('Bip01__Spine_PhysParentFrameMesh.005')
me_bip01__spine_physparentframemesh_005.from_pydata([(-0.03835, -0.09945, -0.08917), (-0.03844, -0.09968, 0.08951), (-0.03835, 0.09968, -0.0894), (-0.03844, 0.09945, 0.08928), (0.1893, -0.1199, -0.1076), (0.1892, -0.1201, 0.1078), (0.1893, 0.1201, -0.1079), (0.1892, 0.1199, 0.1075)], [], [(0, 1, 3, 2), (2, 3, 7, 6), (6, 7, 5, 4), (4, 5, 1, 0), (2, 6, 4, 0), (7, 3, 1, 5)])
me_bip01__spine_physparentframemesh_005.polygons.foreach_set('use_smooth', [True] * 6)
_uv = me_bip01__spine_physparentframemesh_005.uv_layers.new(name='UVMap')
_uv.uv.foreach_set('vector', [0.0, 0.0, 1.0, 0.0, 1.0, 1.0, 0.0, 1.0, 0.0, 0.0, 1.0, 0.0, 1.0, 1.0, 0.0, 1.0, 0.0, 0.0, 1.0, 0.0, 1.0, 1.0, 0.0, 1.0, 0.0, 0.0, 1.0, 0.0, 1.0, 1.0, 0.0, 1.0, 0.0, 0.0, 1.0, 0.0, 1.0, 1.0, 0.0, 1.0, 0.0, 0.0, 1.0, 0.0, 1.0, 1.0, 0.0, 1.0])
me_bip01__spine_physparentframemesh_005.materials.append(mat_player_sdk__06__skel_torso__physproxynodraw)
me_bip01__spine_physparentframemesh_005.use_remesh_preserve_volume = False
me_bip01__spine_physparentframemesh_005.use_remesh_preserve_attributes = False
me_bip01__spine_physparentframemesh_005.use_mirror_vertex_groups = False
me_bip01__spine_physparentframemesh_005.update()
me_bip01__spine_physmesh_002 = bpy.data.meshes.new('Bip01__Spine_physMesh.002')
me_bip01__spine_physmesh_002.from_pydata([(-0.03835, -0.09945, -0.08917), (-0.03844, -0.09968, 0.08951), (-0.03835, 0.09968, -0.0894), (-0.03844, 0.09945, 0.08928), (0.1893, -0.1199, -0.1076), (0.1892, -0.1201, 0.1078), (0.1893, 0.1201, -0.1079), (0.1892, 0.1199, 0.1075)], [], [(0, 1, 3, 2), (2, 3, 7, 6), (6, 7, 5, 4), (4, 5, 1, 0), (2, 6, 4, 0), (7, 3, 1, 5)])
me_bip01__spine_physmesh_002.polygons.foreach_set('use_smooth', [True] * 6)
_uv = me_bip01__spine_physmesh_002.uv_layers.new(name='UVMap')
_uv.uv.foreach_set('vector', [0.0, 0.0, 1.0, 0.0, 1.0, 1.0, 0.0, 1.0, 0.0, 0.0, 1.0, 0.0, 1.0, 1.0, 0.0, 1.0, 0.0, 0.0, 1.0, 0.0, 1.0, 1.0, 0.0, 1.0, 0.0, 0.0, 1.0, 0.0, 1.0, 1.0, 0.0, 1.0, 0.0, 0.0, 1.0, 0.0, 1.0, 1.0, 0.0, 1.0, 0.0, 0.0, 1.0, 0.0, 1.0, 1.0, 0.0, 1.0])
me_bip01__spine_physmesh_002.materials.append(mat_player_sdk__06__skel_torso__physproxynodraw)
me_bip01__spine_physmesh_002.use_remesh_preserve_volume = False
me_bip01__spine_physmesh_002.use_remesh_preserve_attributes = False
me_bip01__spine_physmesh_002.use_mirror_vertex_groups = False
me_bip01__spine_physmesh_002.update()
me_bip01__spine1_physparentframemesh_006 = bpy.data.meshes.new('Bip01__Spine1_PhysParentFrameMesh.006')
me_bip01__spine1_physparentframemesh_006.from_pydata([(-0.04255, -0.09093, -0.1786), (-0.04255, -0.09093, 0.1766), (-0.04919, 0.09498, -0.1788), (-0.04919, 0.1136, 0.1788), (0.2508, -0.1726, -0.209), (0.2508, -0.1726, 0.209), (0.3377, 0.1078, -0.209), (0.3377, 0.1075, 0.209), (-0.05173, -0.1643, 1.019e-08), (-0.05045, 0.1547, 2.932e-08), (0.3086, 0.1671, 3.397e-08), (0.2235, -0.2347, 6.155e-08), (0.4689, -0.114, -7.773e-08)], [], [(8, 1, 3, 9), (9, 3, 7, 10), (10, 7, 12), (11, 5, 1, 8), (2, 6, 4, 0), (7, 3, 1, 5), (4, 11, 8, 0), (6, 12, 4), (2, 9, 10, 6), (0, 8, 9, 2), (12, 6, 10), (12, 5, 11), (4, 12, 11), (12, 7, 5)])
me_bip01__spine1_physparentframemesh_006.polygons.foreach_set('use_smooth', [True] * 14)
_uv = me_bip01__spine1_physparentframemesh_006.uv_layers.new(name='UVMap')
_uv.uv.foreach_set('vector', [0.5, 0.0, 1.0, 0.0, 1.0, 1.0, 0.5, 1.0, 0.5, 0.0, 1.0, 0.0, 1.0, 1.0, 0.5, 1.0, 0.5, 0.0, 1.0, 0.0, 0.5, 0.5, 0.5, 0.0, 1.0, 0.0, 1.0, 1.0, 0.5, 1.0, 0.0, 0.0, 1.0, 0.0, 1.0, 1.0, 0.0, 1.0, 0.0, 0.0, 1.0, 0.0, 1.0, 1.0, 0.0, 1.0, 0.0, 0.0, 0.5, 0.0, 0.5, 1.0, 0.0, 1.0, 0.0, 0.0, 0.5, 0.5, 0.0, 1.0, 0.0, 0.0, 0.5, 0.0, 0.5, 1.0, 0.0, 1.0, 0.0, 0.0, 0.5, 0.0, 0.5, 1.0, 0.0, 1.0, 0.5, 0.5, 0.0, 0.0, 0.5, 0.0, 0.5, 0.5, 1.0, 1.0, 0.5, 1.0, 0.0, 1.0, 0.5, 0.5, 0.5, 1.0, 0.5, 0.5, 1.0, 0.0, 1.0, 1.0])
me_bip01__spine1_physparentframemesh_006.materials.append(mat_player_sdk__06__skel_torso__physproxynodraw)
me_bip01__spine1_physparentframemesh_006.use_remesh_preserve_volume = False
me_bip01__spine1_physparentframemesh_006.use_remesh_preserve_attributes = False
me_bip01__spine1_physparentframemesh_006.use_mirror_vertex_groups = False
me_bip01__spine1_physparentframemesh_006.update()
me_bip01__spine1_physmesh_002 = bpy.data.meshes.new('Bip01__Spine1_physMesh.002')
me_bip01__spine1_physmesh_002.from_pydata([(-0.04255, -0.09093, -0.1786), (-0.04255, -0.09093, 0.1766), (-0.04919, 0.09498, -0.1788), (-0.04919, 0.1136, 0.1788), (0.2508, -0.1726, -0.209), (0.2508, -0.1726, 0.209), (0.3377, 0.1078, -0.209), (0.3377, 0.1075, 0.209), (-0.05173, -0.1643, 1.019e-08), (-0.05045, 0.1547, 2.932e-08), (0.3086, 0.1671, 3.397e-08), (0.2235, -0.2347, 6.155e-08), (0.4689, -0.114, -7.773e-08)], [], [(8, 1, 3, 9), (9, 3, 7, 10), (10, 7, 12), (11, 5, 1, 8), (2, 6, 4, 0), (7, 3, 1, 5), (4, 11, 8, 0), (6, 12, 4), (2, 9, 10, 6), (0, 8, 9, 2), (12, 6, 10), (12, 5, 11), (4, 12, 11), (12, 7, 5)])
me_bip01__spine1_physmesh_002.polygons.foreach_set('use_smooth', [True] * 14)
_uv = me_bip01__spine1_physmesh_002.uv_layers.new(name='UVMap')
_uv.uv.foreach_set('vector', [0.5, 0.0, 1.0, 0.0, 1.0, 1.0, 0.5, 1.0, 0.5, 0.0, 1.0, 0.0, 1.0, 1.0, 0.5, 1.0, 0.5, 0.0, 1.0, 0.0, 0.5, 0.5, 0.5, 0.0, 1.0, 0.0, 1.0, 1.0, 0.5, 1.0, 0.0, 0.0, 1.0, 0.0, 1.0, 1.0, 0.0, 1.0, 0.0, 0.0, 1.0, 0.0, 1.0, 1.0, 0.0, 1.0, 0.0, 0.0, 0.5, 0.0, 0.5, 1.0, 0.0, 1.0, 0.0, 0.0, 0.5, 0.5, 0.0, 1.0, 0.0, 0.0, 0.5, 0.0, 0.5, 1.0, 0.0, 1.0, 0.0, 0.0, 0.5, 0.0, 0.5, 1.0, 0.0, 1.0, 0.5, 0.5, 0.0, 0.0, 0.5, 0.0, 0.5, 0.5, 1.0, 1.0, 0.5, 1.0, 0.0, 1.0, 0.5, 0.5, 0.5, 1.0, 0.5, 0.5, 1.0, 0.0, 1.0, 1.0])
me_bip01__spine1_physmesh_002.materials.append(mat_player_sdk__06__skel_torso__physproxynodraw)
me_bip01__spine1_physmesh_002.use_remesh_preserve_volume = False
me_bip01__spine1_physmesh_002.use_remesh_preserve_attributes = False
me_bip01__spine1_physmesh_002.use_mirror_vertex_groups = False
me_bip01__spine1_physmesh_002.update()
me_bip01__l__upperarm_physparentframemesh_006 = bpy.data.meshes.new('Bip01__L__UpperArm_PhysParentFrameMesh.006')
me_bip01__l__upperarm_physparentframemesh_006.from_pydata([(-0.03045, -0.04655, -0.04901), (-0.03045, -0.04655, 0.04828), (-0.03045, 0.04755, -0.04901), (-0.03045, 0.04755, 0.04828), (0.3281, -0.05012, -0.05258), (0.3281, -0.05012, 0.05185), (0.3281, 0.05112, -0.05258), (0.3281, 0.05112, 0.05185)], [], [(0, 1, 3, 2), (2, 3, 7, 6), (6, 7, 5, 4), (4, 5, 1, 0), (2, 6, 4, 0), (7, 3, 1, 5)])
me_bip01__l__upperarm_physparentframemesh_006.polygons.foreach_set('use_smooth', [True] * 6)
_uv = me_bip01__l__upperarm_physparentframemesh_006.uv_layers.new(name='UVMap')
_uv.uv.foreach_set('vector', [0.0, 0.0, 1.0, 0.0, 1.0, 1.0, 0.0, 1.0, 0.0, 0.0, 1.0, 0.0, 1.0, 1.0, 0.0, 1.0, 0.0, 0.0, 1.0, 0.0, 1.0, 1.0, 0.0, 1.0, 0.0, 0.0, 1.0, 0.0, 1.0, 1.0, 0.0, 1.0, 0.0, 0.0, 1.0, 0.0, 1.0, 1.0, 0.0, 1.0, 0.0, 0.0, 1.0, 0.0, 1.0, 1.0, 0.0, 1.0])
me_bip01__l__upperarm_physparentframemesh_006.materials.append(mat_player_sdk__03__skel_arm_right__physproxynodraw)
me_bip01__l__upperarm_physparentframemesh_006.use_remesh_preserve_volume = False
me_bip01__l__upperarm_physparentframemesh_006.use_remesh_preserve_attributes = False
me_bip01__l__upperarm_physparentframemesh_006.use_mirror_vertex_groups = False
me_bip01__l__upperarm_physparentframemesh_006.update()
me_bip01__l__upperarm_physmesh_002 = bpy.data.meshes.new('Bip01__L__UpperArm_physMesh.002')
me_bip01__l__upperarm_physmesh_002.from_pydata([(-0.03045, -0.04655, -0.04901), (-0.03045, -0.04655, 0.04828), (-0.03045, 0.04755, -0.04901), (-0.03045, 0.04755, 0.04828), (0.3281, -0.05012, -0.05258), (0.3281, -0.05012, 0.05185), (0.3281, 0.05112, -0.05258), (0.3281, 0.05112, 0.05185)], [], [(0, 1, 3, 2), (2, 3, 7, 6), (6, 7, 5, 4), (4, 5, 1, 0), (2, 6, 4, 0), (7, 3, 1, 5)])
me_bip01__l__upperarm_physmesh_002.polygons.foreach_set('use_smooth', [True] * 6)
_uv = me_bip01__l__upperarm_physmesh_002.uv_layers.new(name='UVMap')
_uv.uv.foreach_set('vector', [0.0, 0.0, 1.0, 0.0, 1.0, 1.0, 0.0, 1.0, 0.0, 0.0, 1.0, 0.0, 1.0, 1.0, 0.0, 1.0, 0.0, 0.0, 1.0, 0.0, 1.0, 1.0, 0.0, 1.0, 0.0, 0.0, 1.0, 0.0, 1.0, 1.0, 0.0, 1.0, 0.0, 0.0, 1.0, 0.0, 1.0, 1.0, 0.0, 1.0, 0.0, 0.0, 1.0, 0.0, 1.0, 1.0, 0.0, 1.0])
me_bip01__l__upperarm_physmesh_002.materials.append(mat_player_sdk__03__skel_arm_right__physproxynodraw)
me_bip01__l__upperarm_physmesh_002.use_remesh_preserve_volume = False
me_bip01__l__upperarm_physmesh_002.use_remesh_preserve_attributes = False
me_bip01__l__upperarm_physmesh_002.use_mirror_vertex_groups = False
me_bip01__l__upperarm_physmesh_002.update()
me_bip01__l__forearm_physparentframemesh_006 = bpy.data.meshes.new('Bip01__L__Forearm_PhysParentFrameMesh.006')
me_bip01__l__forearm_physparentframemesh_006.from_pydata([(0.008474, -0.03898, -0.03591), (0.008493, -0.04033, 0.02614), (0.008737, 0.03815, -0.03424), (0.008756, 0.0368, 0.02782), (0.27, -0.04267, -0.03895), (0.27, -0.04414, 0.02882), (0.2703, 0.04017, -0.03714), (0.2703, 0.0387, 0.03062)], [], [(0, 1, 3, 2), (2, 3, 7, 6), (6, 7, 5, 4), (4, 5, 1, 0), (2, 6, 4, 0), (7, 3, 1, 5)])
me_bip01__l__forearm_physparentframemesh_006.polygons.foreach_set('use_smooth', [True] * 6)
_uv = me_bip01__l__forearm_physparentframemesh_006.uv_layers.new(name='UVMap')
_uv.uv.foreach_set('vector', [0.0, 0.0, 1.0, 0.0, 1.0, 1.0, 0.0, 1.0, 0.0, 0.0, 1.0, 0.0, 1.0, 1.0, 0.0, 1.0, 0.0, 0.0, 1.0, 0.0, 1.0, 1.0, 0.0, 1.0, 0.0, 0.0, 1.0, 0.0, 1.0, 1.0, 0.0, 1.0, 0.0, 0.0, 1.0, 0.0, 1.0, 1.0, 0.0, 1.0, 0.0, 0.0, 1.0, 0.0, 1.0, 1.0, 0.0, 1.0])
me_bip01__l__forearm_physparentframemesh_006.materials.append(mat_player_sdk__03__skel_arm_right__physproxynodraw)
me_bip01__l__forearm_physparentframemesh_006.use_remesh_preserve_volume = False
me_bip01__l__forearm_physparentframemesh_006.use_remesh_preserve_attributes = False
me_bip01__l__forearm_physparentframemesh_006.use_mirror_vertex_groups = False
me_bip01__l__forearm_physparentframemesh_006.update()
me_bip01__l__forearm_physmesh_002 = bpy.data.meshes.new('Bip01__L__Forearm_physMesh.002')
me_bip01__l__forearm_physmesh_002.from_pydata([(0.008474, -0.03898, -0.03591), (0.008493, -0.04033, 0.02614), (0.008737, 0.03815, -0.03424), (0.008756, 0.0368, 0.02782), (0.27, -0.04267, -0.03895), (0.27, -0.04414, 0.02882), (0.2703, 0.04017, -0.03714), (0.2703, 0.0387, 0.03062)], [], [(0, 1, 3, 2), (2, 3, 7, 6), (6, 7, 5, 4), (4, 5, 1, 0), (2, 6, 4, 0), (7, 3, 1, 5)])
me_bip01__l__forearm_physmesh_002.polygons.foreach_set('use_smooth', [True] * 6)
_uv = me_bip01__l__forearm_physmesh_002.uv_layers.new(name='UVMap')
_uv.uv.foreach_set('vector', [0.0, 0.0, 1.0, 0.0, 1.0, 1.0, 0.0, 1.0, 0.0, 0.0, 1.0, 0.0, 1.0, 1.0, 0.0, 1.0, 0.0, 0.0, 1.0, 0.0, 1.0, 1.0, 0.0, 1.0, 0.0, 0.0, 1.0, 0.0, 1.0, 1.0, 0.0, 1.0, 0.0, 0.0, 1.0, 0.0, 1.0, 1.0, 0.0, 1.0, 0.0, 0.0, 1.0, 0.0, 1.0, 1.0, 0.0, 1.0])
me_bip01__l__forearm_physmesh_002.materials.append(mat_player_sdk__03__skel_arm_right__physproxynodraw)
me_bip01__l__forearm_physmesh_002.use_remesh_preserve_volume = False
me_bip01__l__forearm_physmesh_002.use_remesh_preserve_attributes = False
me_bip01__l__forearm_physmesh_002.use_mirror_vertex_groups = False
me_bip01__l__forearm_physmesh_002.update()
me_bip01__l__hand_physparentframemesh_006 = bpy.data.meshes.new('Bip01__L__Hand_PhysParentFrameMesh.006')
me_bip01__l__hand_physparentframemesh_006.from_pydata([(-0.01517, -0.02161, -0.05854), (-0.01696, -0.03334, 0.05198), (-0.01365, 0.02892, -0.05266), (-0.01545, 0.01719, 0.05786), (0.1208, -0.02798, -0.06105), (0.1189, -0.04053, 0.05656), (0.1226, 0.02964, -0.05435), (0.1206, 0.01709, 0.06326)], [], [(0, 1, 3, 2), (2, 3, 7, 6), (6, 7, 5, 4), (4, 5, 1, 0), (2, 6, 4, 0), (7, 3, 1, 5)])
me_bip01__l__hand_physparentframemesh_006.polygons.foreach_set('use_smooth', [True] * 6)
_uv = me_bip01__l__hand_physparentframemesh_006.uv_layers.new(name='UVMap')
_uv.uv.foreach_set('vector', [0.0, 0.0, 1.0, 0.0, 1.0, 1.0, 0.0, 1.0, 0.0, 0.0, 1.0, 0.0, 1.0, 1.0, 0.0, 1.0, 0.0, 0.0, 1.0, 0.0, 1.0, 1.0, 0.0, 1.0, 0.0, 0.0, 1.0, 0.0, 1.0, 1.0, 0.0, 1.0, 0.0, 0.0, 1.0, 0.0, 1.0, 1.0, 0.0, 1.0, 0.0, 0.0, 1.0, 0.0, 1.0, 1.0, 0.0, 1.0])
me_bip01__l__hand_physparentframemesh_006.materials.append(mat_player_sdk__03__skel_arm_right__physproxynodraw)
me_bip01__l__hand_physparentframemesh_006.use_remesh_preserve_volume = False
me_bip01__l__hand_physparentframemesh_006.use_remesh_preserve_attributes = False
me_bip01__l__hand_physparentframemesh_006.use_mirror_vertex_groups = False
me_bip01__l__hand_physparentframemesh_006.update()
me_bip01__l__hand_physmesh_002 = bpy.data.meshes.new('Bip01__L__Hand_physMesh.002')
me_bip01__l__hand_physmesh_002.from_pydata([(-0.01517, -0.02161, -0.05854), (-0.01696, -0.03334, 0.05198), (-0.01365, 0.02892, -0.05266), (-0.01545, 0.01719, 0.05786), (0.1208, -0.02798, -0.06105), (0.1189, -0.04053, 0.05656), (0.1226, 0.02964, -0.05435), (0.1206, 0.01709, 0.06326)], [], [(0, 1, 3, 2), (2, 3, 7, 6), (6, 7, 5, 4), (4, 5, 1, 0), (2, 6, 4, 0), (7, 3, 1, 5)])
me_bip01__l__hand_physmesh_002.polygons.foreach_set('use_smooth', [True] * 6)
_uv = me_bip01__l__hand_physmesh_002.uv_layers.new(name='UVMap')
_uv.uv.foreach_set('vector', [0.0, 0.0, 1.0, 0.0, 1.0, 1.0, 0.0, 1.0, 0.0, 0.0, 1.0, 0.0, 1.0, 1.0, 0.0, 1.0, 0.0, 0.0, 1.0, 0.0, 1.0, 1.0, 0.0, 1.0, 0.0, 0.0, 1.0, 0.0, 1.0, 1.0, 0.0, 1.0, 0.0, 0.0, 1.0, 0.0, 1.0, 1.0, 0.0, 1.0, 0.0, 0.0, 1.0, 0.0, 1.0, 1.0, 0.0, 1.0])
me_bip01__l__hand_physmesh_002.materials.append(mat_player_sdk__03__skel_arm_right__physproxynodraw)
me_bip01__l__hand_physmesh_002.use_remesh_preserve_volume = False
me_bip01__l__hand_physmesh_002.use_remesh_preserve_attributes = False
me_bip01__l__hand_physmesh_002.use_mirror_vertex_groups = False
me_bip01__l__hand_physmesh_002.update()
me_bip01__neck_physparentframemesh_006 = bpy.data.meshes.new('Bip01__Neck_PhysParentFrameMesh.006')
me_bip01__neck_physparentframemesh_006.from_pydata([(-0.009275, -0.03987, -0.03175), (-0.009041, -0.04004, 0.03187), (-0.04087, 0.04704, -0.03192), (-0.04064, 0.04686, 0.0317), (0.04203, -0.02787, -0.03408), (0.04228, -0.02805, 0.03399), (0.00822, 0.06512, -0.03426), (0.008471, 0.06494, 0.0338)], [], [(0, 1, 3, 2), (2, 3, 7, 6), (6, 7, 5, 4), (4, 5, 1, 0), (2, 6, 4, 0), (7, 3, 1, 5)])
me_bip01__neck_physparentframemesh_006.polygons.foreach_set('use_smooth', [True] * 6)
_uv = me_bip01__neck_physparentframemesh_006.uv_layers.new(name='UVMap')
_uv.uv.foreach_set('vector', [0.0, 0.0, 1.0, 0.0, 1.0, 1.0, 0.0, 1.0, 0.0, 0.0, 1.0, 0.0, 1.0, 1.0, 0.0, 1.0, 0.0, 0.0, 1.0, 0.0, 1.0, 1.0, 0.0, 1.0, 0.0, 0.0, 1.0, 0.0, 1.0, 1.0, 0.0, 1.0, 0.0, 0.0, 1.0, 0.0, 1.0, 1.0, 0.0, 1.0, 0.0, 0.0, 1.0, 0.0, 1.0, 1.0, 0.0, 1.0])
me_bip01__neck_physparentframemesh_006.materials.append(mat_player_sdk__07__skel_head__physproxynodraw)
me_bip01__neck_physparentframemesh_006.use_remesh_preserve_volume = False
me_bip01__neck_physparentframemesh_006.use_remesh_preserve_attributes = False
me_bip01__neck_physparentframemesh_006.use_mirror_vertex_groups = False
me_bip01__neck_physparentframemesh_006.update()
me_bip01__neck_physmesh_002 = bpy.data.meshes.new('Bip01__Neck_physMesh.002')
me_bip01__neck_physmesh_002.from_pydata([(-0.009275, -0.03987, -0.03175), (-0.009041, -0.04004, 0.03187), (-0.04087, 0.04704, -0.03192), (-0.04064, 0.04686, 0.0317), (0.04203, -0.02787, -0.03408), (0.04228, -0.02805, 0.03399), (0.00822, 0.06512, -0.03426), (0.008471, 0.06494, 0.0338)], [], [(0, 1, 3, 2), (2, 3, 7, 6), (6, 7, 5, 4), (4, 5, 1, 0), (2, 6, 4, 0), (7, 3, 1, 5)])
me_bip01__neck_physmesh_002.polygons.foreach_set('use_smooth', [True] * 6)
_uv = me_bip01__neck_physmesh_002.uv_layers.new(name='UVMap')
_uv.uv.foreach_set('vector', [0.0, 0.0, 1.0, 0.0, 1.0, 1.0, 0.0, 1.0, 0.0, 0.0, 1.0, 0.0, 1.0, 1.0, 0.0, 1.0, 0.0, 0.0, 1.0, 0.0, 1.0, 1.0, 0.0, 1.0, 0.0, 0.0, 1.0, 0.0, 1.0, 1.0, 0.0, 1.0, 0.0, 0.0, 1.0, 0.0, 1.0, 1.0, 0.0, 1.0, 0.0, 0.0, 1.0, 0.0, 1.0, 1.0, 0.0, 1.0])
me_bip01__neck_physmesh_002.materials.append(mat_player_sdk__07__skel_head__physproxynodraw)
me_bip01__neck_physmesh_002.use_remesh_preserve_volume = False
me_bip01__neck_physmesh_002.use_remesh_preserve_attributes = False
me_bip01__neck_physmesh_002.use_mirror_vertex_groups = False
me_bip01__neck_physmesh_002.update()
me_bip01__head_physparentframemesh_006 = bpy.data.meshes.new('Bip01__Head_PhysParentFrameMesh.006')
me_bip01__head_physparentframemesh_006.from_pydata([(-0.02608, -0.02378, -0.04927), (-0.02608, -0.02377, 0.04927), (-0.02608, 0.08793, -0.04927), (-0.02608, 0.08793, 0.04927), (0.1284, -0.06339, -0.08422), (0.1284, -0.06338, 0.08421), (0.1284, 0.1275, -0.08421), (0.1284, 0.1275, 0.08422)], [], [(0, 1, 3, 2), (2, 3, 7, 6), (6, 7, 5, 4), (4, 5, 1, 0), (2, 6, 4, 0), (7, 3, 1, 5)])
me_bip01__head_physparentframemesh_006.polygons.foreach_set('use_smooth', [True] * 6)
_uv = me_bip01__head_physparentframemesh_006.uv_layers.new(name='UVMap')
_uv.uv.foreach_set('vector', [0.0, 0.0, 1.0, 0.0, 1.0, 1.0, 0.0, 1.0, 0.0, 0.0, 1.0, 0.0, 1.0, 1.0, 0.0, 1.0, 0.0, 0.0, 1.0, 0.0, 1.0, 1.0, 0.0, 1.0, 0.0, 0.0, 1.0, 0.0, 1.0, 1.0, 0.0, 1.0, 0.0, 0.0, 1.0, 0.0, 1.0, 1.0, 0.0, 1.0, 0.0, 0.0, 1.0, 0.0, 1.0, 1.0, 0.0, 1.0])
me_bip01__head_physparentframemesh_006.materials.append(mat_player_sdk__07__skel_head__physproxynodraw)
me_bip01__head_physparentframemesh_006.use_remesh_preserve_volume = False
me_bip01__head_physparentframemesh_006.use_remesh_preserve_attributes = False
me_bip01__head_physparentframemesh_006.use_mirror_vertex_groups = False
me_bip01__head_physparentframemesh_006.update()
me_bip01__head_physmesh_002 = bpy.data.meshes.new('Bip01__Head_physMesh.002')
me_bip01__head_physmesh_002.from_pydata([(-0.02608, -0.02378, -0.04927), (-0.02608, -0.02377, 0.04927), (-0.02608, 0.08793, -0.04927), (-0.02608, 0.08793, 0.04927), (0.1284, -0.06339, -0.08422), (0.1284, -0.06338, 0.08421), (0.1284, 0.1275, -0.08421), (0.1284, 0.1275, 0.08422)], [], [(0, 1, 3, 2), (2, 3, 7, 6), (6, 7, 5, 4), (4, 5, 1, 0), (2, 6, 4, 0), (7, 3, 1, 5)])
me_bip01__head_physmesh_002.polygons.foreach_set('use_smooth', [True] * 6)
_uv = me_bip01__head_physmesh_002.uv_layers.new(name='UVMap')
_uv.uv.foreach_set('vector', [0.0, 0.0, 1.0, 0.0, 1.0, 1.0, 0.0, 1.0, 0.0, 0.0, 1.0, 0.0, 1.0, 1.0, 0.0, 1.0, 0.0, 0.0, 1.0, 0.0, 1.0, 1.0, 0.0, 1.0, 0.0, 0.0, 1.0, 0.0, 1.0, 1.0, 0.0, 1.0, 0.0, 0.0, 1.0, 0.0, 1.0, 1.0, 0.0, 1.0, 0.0, 0.0, 1.0, 0.0, 1.0, 1.0, 0.0, 1.0])
me_bip01__head_physmesh_002.materials.append(mat_player_sdk__07__skel_head__physproxynodraw)
me_bip01__head_physmesh_002.use_remesh_preserve_volume = False
me_bip01__head_physmesh_002.use_remesh_preserve_attributes = False
me_bip01__head_physmesh_002.use_mirror_vertex_groups = False
me_bip01__head_physmesh_002.update()
me_bip01__r__upperarm_physparentframemesh_006 = bpy.data.meshes.new('Bip01__R__UpperArm_PhysParentFrameMesh.006')
me_bip01__r__upperarm_physparentframemesh_006.from_pydata([(-0.02783, -0.04495, -0.05319), (-0.02762, -0.0492, 0.04445), (-0.02827, 0.049, -0.04894), (-0.02807, 0.04474, 0.0487), (0.3292, -0.04673, -0.05718), (0.3294, -0.05128, 0.04704), (0.3287, 0.0538, -0.05263), (0.3289, 0.04924, 0.05159)], [], [(0, 1, 3, 2), (2, 3, 7, 6), (6, 7, 5, 4), (4, 5, 1, 0), (2, 6, 4, 0), (7, 3, 1, 5)])
me_bip01__r__upperarm_physparentframemesh_006.polygons.foreach_set('use_smooth', [True] * 6)
_uv = me_bip01__r__upperarm_physparentframemesh_006.uv_layers.new(name='UVMap')
_uv.uv.foreach_set('vector', [0.0, 0.0, 1.0, 0.0, 1.0, 1.0, 0.0, 1.0, 0.0, 0.0, 1.0, 0.0, 1.0, 1.0, 0.0, 1.0, 0.0, 0.0, 1.0, 0.0, 1.0, 1.0, 0.0, 1.0, 0.0, 0.0, 1.0, 0.0, 1.0, 1.0, 0.0, 1.0, 0.0, 0.0, 1.0, 0.0, 1.0, 1.0, 0.0, 1.0, 0.0, 0.0, 1.0, 0.0, 1.0, 1.0, 0.0, 1.0])
me_bip01__r__upperarm_physparentframemesh_006.materials.append(mat_player_sdk__03__skel_arm_right__physproxynodraw)
me_bip01__r__upperarm_physparentframemesh_006.use_remesh_preserve_volume = False
me_bip01__r__upperarm_physparentframemesh_006.use_remesh_preserve_attributes = False
me_bip01__r__upperarm_physparentframemesh_006.use_mirror_vertex_groups = False
me_bip01__r__upperarm_physparentframemesh_006.update()
me_bip01__r__upperarm_physmesh_002 = bpy.data.meshes.new('Bip01__R__UpperArm_physMesh.002')
me_bip01__r__upperarm_physmesh_002.from_pydata([(-0.02783, -0.04495, -0.05319), (-0.02762, -0.0492, 0.04445), (-0.02827, 0.049, -0.04894), (-0.02807, 0.04474, 0.0487), (0.3292, -0.04673, -0.05718), (0.3294, -0.05128, 0.04704), (0.3287, 0.0538, -0.05263), (0.3289, 0.04924, 0.05159)], [], [(0, 1, 3, 2), (2, 3, 7, 6), (6, 7, 5, 4), (4, 5, 1, 0), (2, 6, 4, 0), (7, 3, 1, 5)])
me_bip01__r__upperarm_physmesh_002.polygons.foreach_set('use_smooth', [True] * 6)
_uv = me_bip01__r__upperarm_physmesh_002.uv_layers.new(name='UVMap')
_uv.uv.foreach_set('vector', [0.0, 0.0, 1.0, 0.0, 1.0, 1.0, 0.0, 1.0, 0.0, 0.0, 1.0, 0.0, 1.0, 1.0, 0.0, 1.0, 0.0, 0.0, 1.0, 0.0, 1.0, 1.0, 0.0, 1.0, 0.0, 0.0, 1.0, 0.0, 1.0, 1.0, 0.0, 1.0, 0.0, 0.0, 1.0, 0.0, 1.0, 1.0, 0.0, 1.0, 0.0, 0.0, 1.0, 0.0, 1.0, 1.0, 0.0, 1.0])
me_bip01__r__upperarm_physmesh_002.materials.append(mat_player_sdk__03__skel_arm_right__physproxynodraw)
me_bip01__r__upperarm_physmesh_002.use_remesh_preserve_volume = False
me_bip01__r__upperarm_physmesh_002.use_remesh_preserve_attributes = False
me_bip01__r__upperarm_physmesh_002.use_mirror_vertex_groups = False
me_bip01__r__upperarm_physmesh_002.update()
me_bip01__r__forearm_physparentframemesh_006 = bpy.data.meshes.new('Bip01__R__Forearm_PhysParentFrameMesh.006')
me_bip01__r__forearm_physparentframemesh_006.from_pydata([(0.009769, -0.04302, -0.02412), (0.01076, -0.03326, 0.03648), (0.0099, 0.03375, -0.03395), (0.01089, 0.04351, 0.02665), (0.2739, -0.04689, -0.03003), (0.275, -0.03644, 0.03624), (0.274, 0.03555, -0.04055), (0.2751, 0.046, 0.02572)], [], [(0, 1, 3, 2), (2, 3, 7, 6), (6, 7, 5, 4), (4, 5, 1, 0), (2, 6, 4, 0), (7, 3, 1, 5)])
me_bip01__r__forearm_physparentframemesh_006.polygons.foreach_set('use_smooth', [True] * 6)
_uv = me_bip01__r__forearm_physparentframemesh_006.uv_layers.new(name='UVMap')
_uv.uv.foreach_set('vector', [0.0, 0.0, 1.0, 0.0, 1.0, 1.0, 0.0, 1.0, 0.0, 0.0, 1.0, 0.0, 1.0, 1.0, 0.0, 1.0, 0.0, 0.0, 1.0, 0.0, 1.0, 1.0, 0.0, 1.0, 0.0, 0.0, 1.0, 0.0, 1.0, 1.0, 0.0, 1.0, 0.0, 0.0, 1.0, 0.0, 1.0, 1.0, 0.0, 1.0, 0.0, 0.0, 1.0, 0.0, 1.0, 1.0, 0.0, 1.0])
me_bip01__r__forearm_physparentframemesh_006.materials.append(mat_player_sdk__03__skel_arm_right__physproxynodraw)
me_bip01__r__forearm_physparentframemesh_006.use_remesh_preserve_volume = False
me_bip01__r__forearm_physparentframemesh_006.use_remesh_preserve_attributes = False
me_bip01__r__forearm_physparentframemesh_006.use_mirror_vertex_groups = False
me_bip01__r__forearm_physparentframemesh_006.update()
me_bip01__r__forearm_physmesh_002 = bpy.data.meshes.new('Bip01__R__Forearm_physMesh.002')
me_bip01__r__forearm_physmesh_002.from_pydata([(0.009769, -0.04302, -0.02412), (0.01076, -0.03326, 0.03648), (0.0099, 0.03375, -0.03395), (0.01089, 0.04351, 0.02665), (0.2739, -0.04689, -0.03003), (0.275, -0.03644, 0.03624), (0.274, 0.03555, -0.04055), (0.2751, 0.046, 0.02572)], [], [(0, 1, 3, 2), (2, 3, 7, 6), (6, 7, 5, 4), (4, 5, 1, 0), (2, 6, 4, 0), (7, 3, 1, 5)])
me_bip01__r__forearm_physmesh_002.polygons.foreach_set('use_smooth', [True] * 6)
_uv = me_bip01__r__forearm_physmesh_002.uv_layers.new(name='UVMap')
_uv.uv.foreach_set('vector', [0.0, 0.0, 1.0, 0.0, 1.0, 1.0, 0.0, 1.0, 0.0, 0.0, 1.0, 0.0, 1.0, 1.0, 0.0, 1.0, 0.0, 0.0, 1.0, 0.0, 1.0, 1.0, 0.0, 1.0, 0.0, 0.0, 1.0, 0.0, 1.0, 1.0, 0.0, 1.0, 0.0, 0.0, 1.0, 0.0, 1.0, 1.0, 0.0, 1.0, 0.0, 0.0, 1.0, 0.0, 1.0, 1.0, 0.0, 1.0])
me_bip01__r__forearm_physmesh_002.materials.append(mat_player_sdk__03__skel_arm_right__physproxynodraw)
me_bip01__r__forearm_physmesh_002.use_remesh_preserve_volume = False
me_bip01__r__forearm_physmesh_002.use_remesh_preserve_attributes = False
me_bip01__r__forearm_physmesh_002.use_mirror_vertex_groups = False
me_bip01__r__forearm_physmesh_002.update()
me_bip01__r__hand_physparentframemesh_006 = bpy.data.meshes.new('Bip01__R__Hand_PhysParentFrameMesh.006')
me_bip01__r__hand_physparentframemesh_006.from_pydata([(-0.01454, -0.03229, -0.05669), (-0.01454, -0.03229, 0.05492), (-0.01454, 0.02038, -0.05669), (-0.01454, 0.02038, 0.05492), (0.1219, -0.03586, -0.06026), (0.1219, -0.03586, 0.05849), (0.1219, 0.02395, -0.06026), (0.1219, 0.02395, 0.05849)], [], [(0, 1, 3, 2), (2, 3, 7, 6), (6, 7, 5, 4), (4, 5, 1, 0), (2, 6, 4, 0), (7, 3, 1, 5)])
me_bip01__r__hand_physparentframemesh_006.polygons.foreach_set('use_smooth', [True] * 6)
_uv = me_bip01__r__hand_physparentframemesh_006.uv_layers.new(name='UVMap')
_uv.uv.foreach_set('vector', [0.0, 0.0, 1.0, 0.0, 1.0, 1.0, 0.0, 1.0, 0.0, 0.0, 1.0, 0.0, 1.0, 1.0, 0.0, 1.0, 0.0, 0.0, 1.0, 0.0, 1.0, 1.0, 0.0, 1.0, 0.0, 0.0, 1.0, 0.0, 1.0, 1.0, 0.0, 1.0, 0.0, 0.0, 1.0, 0.0, 1.0, 1.0, 0.0, 1.0, 0.0, 0.0, 1.0, 0.0, 1.0, 1.0, 0.0, 1.0])
me_bip01__r__hand_physparentframemesh_006.materials.append(mat_player_sdk__03__skel_arm_right__physproxynodraw)
me_bip01__r__hand_physparentframemesh_006.use_remesh_preserve_volume = False
me_bip01__r__hand_physparentframemesh_006.use_remesh_preserve_attributes = False
me_bip01__r__hand_physparentframemesh_006.use_mirror_vertex_groups = False
me_bip01__r__hand_physparentframemesh_006.update()
me_bip01__r__hand_physmesh_002 = bpy.data.meshes.new('Bip01__R__Hand_physMesh.002')
me_bip01__r__hand_physmesh_002.from_pydata([(-0.01454, -0.03229, -0.05669), (-0.01454, -0.03229, 0.05492), (-0.01454, 0.02038, -0.05669), (-0.01454, 0.02038, 0.05492), (0.1219, -0.03586, -0.06026), (0.1219, -0.03586, 0.05849), (0.1219, 0.02395, -0.06026), (0.1219, 0.02395, 0.05849)], [], [(0, 1, 3, 2), (2, 3, 7, 6), (6, 7, 5, 4), (4, 5, 1, 0), (2, 6, 4, 0), (7, 3, 1, 5)])
me_bip01__r__hand_physmesh_002.polygons.foreach_set('use_smooth', [True] * 6)
_uv = me_bip01__r__hand_physmesh_002.uv_layers.new(name='UVMap')
_uv.uv.foreach_set('vector', [0.0, 0.0, 1.0, 0.0, 1.0, 1.0, 0.0, 1.0, 0.0, 0.0, 1.0, 0.0, 1.0, 1.0, 0.0, 1.0, 0.0, 0.0, 1.0, 0.0, 1.0, 1.0, 0.0, 1.0, 0.0, 0.0, 1.0, 0.0, 1.0, 1.0, 0.0, 1.0, 0.0, 0.0, 1.0, 0.0, 1.0, 1.0, 0.0, 1.0, 0.0, 0.0, 1.0, 0.0, 1.0, 1.0, 0.0, 1.0])
me_bip01__r__hand_physmesh_002.materials.append(mat_player_sdk__03__skel_arm_right__physproxynodraw)
me_bip01__r__hand_physmesh_002.use_remesh_preserve_volume = False
me_bip01__r__hand_physmesh_002.use_remesh_preserve_attributes = False
me_bip01__r__hand_physmesh_002.use_mirror_vertex_groups = False
me_bip01__r__hand_physmesh_002.update()
arm_player_sdk = bpy.data.armatures.new('Player_SDK')  # bones are not reproduced
arm_player_sdk_phys_002 = bpy.data.armatures.new('Player_SDK_Phys.002')  # bones are not reproduced

# ---- objects
ob_player_sdk = bpy.data.objects.new('Player_SDK', arm_player_sdk)
ob_no_draw = bpy.data.objects.new('No_Draw', me_no_draw)
ob_bip01__head_bonegeometry = bpy.data.objects.new('Bip01__Head_boneGeometry', me_bip01__head_physparentframemesh_005)
ob_bip01__l__calf_bonegeometry = bpy.data.objects.new('Bip01__L__Calf_boneGeometry', me_bip01__l__calf_physparentframemesh_005)
ob_bip01__l__foot_bonegeometry = bpy.data.objects.new('Bip01__L__Foot_boneGeometry', me_bip01__l__foot_physparentframemesh_006)
ob_bip01__l__forearm_bonegeometry = bpy.data.objects.new('Bip01__L__Forearm_boneGeometry', me_bip01__l__forearm_physparentframemesh_005)
ob_bip01__l__hand_bonegeometry = bpy.data.objects.new('Bip01__L__Hand_boneGeometry', me_bip01__l__hand_physparentframemesh_005)
ob_bip01__l__thigh_bonegeometry = bpy.data.objects.new('Bip01__L__Thigh_boneGeometry', me_bip01__l__thigh_physparentframemesh_005)
ob_bip01__l__upperarm_bonegeometry = bpy.data.objects.new('Bip01__L__UpperArm_boneGeometry', me_bip01__l__upperarm_physparentframemesh_005)
ob_bip01__neck_bonegeometry = bpy.data.objects.new('Bip01__Neck_boneGeometry', me_bip01__neck_physparentframemesh_005)
ob_bip01__pelvis_bonegeometry = bpy.data.objects.new('Bip01__Pelvis_boneGeometry', me_bip01__pelvis_physmesh_006)
ob_bip01__r__calf_bonegeometry = bpy.data.objects.new('Bip01__R__Calf_boneGeometry', me_bip01__r__calf_physparentframemesh_005)
ob_bip01__r__foot_bonegeometry = bpy.data.objects.new('Bip01__R__Foot_boneGeometry', me_bip01__r__foot_physparentframemesh_005)
ob_bip01__r__forearm_bonegeometry = bpy.data.objects.new('Bip01__R__Forearm_boneGeometry', me_bip01__r__forearm_physparentframemesh_005)
ob_bip01__r__hand_bonegeometry = bpy.data.objects.new('Bip01__R__Hand_boneGeometry', me_bip01__r__hand_physparentframemesh_005)
ob_bip01__r__thigh_bonegeometry = bpy.data.objects.new('Bip01__R__Thigh_boneGeometry', me_bip01__r__thigh_physparentframemesh_005)
ob_bip01__r__upperarm_bonegeometry = bpy.data.objects.new('Bip01__R__UpperArm_boneGeometry', me_bip01__r__upperarm_physparentframemesh_005)
ob_bip01__spine1_bonegeometry = bpy.data.objects.new('Bip01__Spine1_boneGeometry', me_bip01__spine1_physparentframemesh_005)
ob_bip01__spine_bonegeometry = bpy.data.objects.new('Bip01__Spine_boneGeometry', me_bip01__spine_physparentframemesh_006)
ob_player_sdk_phys = bpy.data.objects.new('Player_SDK_Phys', arm_player_sdk_phys_002)
ob_bip01__pelvis_phys = bpy.data.objects.new('Bip01__Pelvis_Phys', me_bip01__pelvis_physmesh_005)
ob_bip01__l__thigh_physparentframe = bpy.data.objects.new('Bip01__L__Thigh_PhysParentFrame', me_bip01__l__thigh_physparentframemesh_006)
ob_bip01__l__thigh_phys = bpy.data.objects.new('Bip01__L__Thigh_phys', me_bip01__l__thigh_physmesh_002)
ob_bip01__l__calf_physparentframe = bpy.data.objects.new('Bip01__L__Calf_PhysParentFrame', me_bip01__l__calf_physparentframemesh_006)
ob_bip01__l__calf_phys = bpy.data.objects.new('Bip01__L__Calf_phys', me_bip01__l__calf_physmesh_002)
ob_bip01__l__foot_physparentframe = bpy.data.objects.new('Bip01__L__Foot_PhysParentFrame', me_bip01__l__foot_physparentframemesh_005)
ob_bip01__l__foot_phys = bpy.data.objects.new('Bip01__L__Foot_phys', me_bip01__l__foot_physmesh_002)
ob_bip01__r__thigh_physparentframe = bpy.data.objects.new('Bip01__R__Thigh_PhysParentFrame', me_bip01__r__thigh_physparentframemesh_006)
ob_bip01__r__thigh_phys = bpy.data.objects.new('Bip01__R__Thigh_phys', me_bip01__r__thigh_physmesh_002)
ob_bip01__r__calf_physparentframe = bpy.data.objects.new('Bip01__R__Calf_PhysParentFrame', me_bip01__r__calf_physparentframemesh_006)
ob_bip01__r__calf_phys = bpy.data.objects.new('Bip01__R__Calf_phys', me_bip01__r__calf_physmesh_002)
ob_bip01__r__foot_physparentframe = bpy.data.objects.new('Bip01__R__Foot_PhysParentFrame', me_bip01__r__foot_physparentframemesh_006)
ob_bip01__r__foot_phys = bpy.data.objects.new('Bip01__R__Foot_phys', me_bip01__r__foot_physmesh_002)
ob_bip01__spine_physparentframe = bpy.data.objects.new('Bip01__Spine_PhysParentFrame', me_bip01__spine_physparentframemesh_005)
ob_bip01__spine_phys = bpy.data.objects.new('Bip01__Spine_phys', me_bip01__spine_physmesh_002)
ob_bip01__spine1_physparentframe = bpy.data.objects.new('Bip01__Spine1_PhysParentFrame', me_bip01__spine1_physparentframemesh_006)
ob_bip01__spine1_phys = bpy.data.objects.new('Bip01__Spine1_phys', me_bip01__spine1_physmesh_002)
ob_bip01__l__upperarm_physparentframe = bpy.data.objects.new('Bip01__L__UpperArm_PhysParentFrame', me_bip01__l__upperarm_physparentframemesh_006)
ob_bip01__l__upperarm_phys = bpy.data.objects.new('Bip01__L__UpperArm_phys', me_bip01__l__upperarm_physmesh_002)
ob_bip01__l__forearm_physparentframe = bpy.data.objects.new('Bip01__L__Forearm_PhysParentFrame', me_bip01__l__forearm_physparentframemesh_006)
ob_bip01__l__forearm_phys = bpy.data.objects.new('Bip01__L__Forearm_phys', me_bip01__l__forearm_physmesh_002)
ob_bip01__l__hand_physparentframe = bpy.data.objects.new('Bip01__L__Hand_PhysParentFrame', me_bip01__l__hand_physparentframemesh_006)
ob_bip01__l__hand_phys = bpy.data.objects.new('Bip01__L__Hand_phys', me_bip01__l__hand_physmesh_002)
ob_bip01__neck_physparentframe = bpy.data.objects.new('Bip01__Neck_PhysParentFrame', me_bip01__neck_physparentframemesh_006)
ob_bip01__neck_phys = bpy.data.objects.new('Bip01__Neck_phys', me_bip01__neck_physmesh_002)
ob_bip01__head_physparentframe = bpy.data.objects.new('Bip01__Head_PhysParentFrame', me_bip01__head_physparentframemesh_006)
ob_bip01__head_phys = bpy.data.objects.new('Bip01__Head_phys', me_bip01__head_physmesh_002)
ob_bip01__r__upperarm_physparentframe = bpy.data.objects.new('Bip01__R__UpperArm_PhysParentFrame', me_bip01__r__upperarm_physparentframemesh_006)
ob_bip01__r__upperarm_phys = bpy.data.objects.new('Bip01__R__UpperArm_phys', me_bip01__r__upperarm_physmesh_002)
ob_bip01__r__forearm_physparentframe = bpy.data.objects.new('Bip01__R__Forearm_PhysParentFrame', me_bip01__r__forearm_physparentframemesh_006)
ob_bip01__r__forearm_phys = bpy.data.objects.new('Bip01__R__Forearm_phys', me_bip01__r__forearm_physmesh_002)
ob_bip01__r__hand_physparentframe = bpy.data.objects.new('Bip01__R__Hand_PhysParentFrame', me_bip01__r__hand_physparentframemesh_006)
ob_bip01__r__hand_phys = bpy.data.objects.new('Bip01__R__Hand_phys', me_bip01__r__hand_physmesh_002)

# ---- transforms, parenting, visibility, modifiers, constraints
ob_player_sdk.location = (0.0, 0.0, 0.0)
ob_player_sdk.display_type = 'WIRE'
ob_player_sdk.show_in_front = True
ob_player_sdk.lineart.crease_threshold = 0.0
ob_no_draw.parent = ob_player_sdk
ob_no_draw.location = (0.0, 0.0, 0.0)
ob_no_draw.lineart.crease_threshold = 0.0
_vg = ob_no_draw.vertex_groups.new(name='Bip01')
_vg.add([0, 1, 2], 1.0, 'REPLACE')
_m = ob_no_draw.modifiers.new('Armature', 'ARMATURE')
_m.object = ob_player_sdk
ob_bip01__head_bonegeometry.location = (-0.001723, -0.04205, 1.691)
ob_bip01__head_bonegeometry.rotation_euler = (1.57, -1.571, -1.57)
ob_bip01__head_bonegeometry.show_wire = True
ob_bip01__head_bonegeometry.show_transparent = True
ob_bip01__head_bonegeometry.lineart.crease_threshold = 0.0
ob_bip01__l__calf_bonegeometry.location = (-0.1577, 6.799e-05, 0.5749)
ob_bip01__l__calf_bonegeometry.rotation_euler = (0.5314, 1.704, 0.6954)
ob_bip01__l__calf_bonegeometry.show_wire = True
ob_bip01__l__calf_bonegeometry.show_transparent = True
ob_bip01__l__calf_bonegeometry.lineart.crease_threshold = 0.0
ob_bip01__l__foot_bonegeometry.location = (-0.2074, -0.04146, 0.09175)
ob_bip01__l__foot_bonegeometry.rotation_euler = (-0.6938, 1.576, -0.5477)
ob_bip01__l__foot_bonegeometry.show_wire = True
ob_bip01__l__foot_bonegeometry.show_transparent = True
ob_bip01__l__foot_bonegeometry.lineart.crease_threshold = 0.0
ob_bip01__l__forearm_bonegeometry.location = (-0.3379, -0.03087, 1.261)
ob_bip01__l__forearm_bonegeometry.rotation_euler = (-0.8368, 0.7864, 2.197)
ob_bip01__l__forearm_bonegeometry.show_wire = True
ob_bip01__l__forearm_bonegeometry.show_transparent = True
ob_bip01__l__forearm_bonegeometry.lineart.crease_threshold = 0.0
ob_bip01__l__hand_bonegeometry.location = (-0.451, 0.1257, 1.068)
ob_bip01__l__hand_bonegeometry.rotation_euler = (0.6099, 2.179, -0.9673)
ob_bip01__l__hand_bonegeometry.show_wire = True
ob_bip01__l__hand_bonegeometry.show_transparent = True
ob_bip01__l__hand_bonegeometry.lineart.crease_threshold = 0.0
ob_bip01__l__thigh_bonegeometry.location = (-0.1093, 0.00218, 0.9975)
ob_bip01__l__thigh_bonegeometry.rotation_euler = (-0.1072, 1.685, 0.04362)
ob_bip01__l__thigh_bonegeometry.show_wire = True
ob_bip01__l__thigh_bonegeometry.show_transparent = True
ob_bip01__l__thigh_bonegeometry.lineart.crease_threshold = 0.0
ob_bip01__l__upperarm_bonegeometry.location = (-0.2013, -0.04714, 1.514)
ob_bip01__l__upperarm_bonegeometry.rotation_euler = (-0.0999, 1.072, 3.023)
ob_bip01__l__upperarm_bonegeometry.show_wire = True
ob_bip01__l__upperarm_bonegeometry.show_transparent = True
ob_bip01__l__upperarm_bonegeometry.lineart.crease_threshold = 0.0
ob_bip01__neck_bonegeometry.location = (-0.001723, -0.02577, 1.629)
ob_bip01__neck_bonegeometry.rotation_euler = (1.578, -1.312, -1.571)
ob_bip01__neck_bonegeometry.show_wire = True
ob_bip01__neck_bonegeometry.show_transparent = True
ob_bip01__neck_bonegeometry.lineart.crease_threshold = 0.0
ob_bip01__pelvis_bonegeometry.location = (-0.001182, 0.002275, 0.9988)
ob_bip01__pelvis_bonegeometry.rotation_euler = (1.575, -1.566, -1.571)
ob_bip01__pelvis_bonegeometry.show_wire = True
ob_bip01__pelvis_bonegeometry.show_transparent = True
ob_bip01__pelvis_bonegeometry.lineart.crease_threshold = 0.0
ob_bip01__r__calf_bonegeometry.location = (0.1552, -0.0003349, 0.5747)
ob_bip01__r__calf_bonegeometry.rotation_euler = (-0.5424, 1.44, -0.6874)
ob_bip01__r__calf_bonegeometry.show_wire = True
ob_bip01__r__calf_bonegeometry.show_transparent = True
ob_bip01__r__calf_bonegeometry.lineart.crease_threshold = 0.0
ob_bip01__r__foot_bonegeometry.location = (0.2045, -0.04075, 0.09163)
ob_bip01__r__foot_bonegeometry.rotation_euler = (1.449, 1.576, 1.283)
ob_bip01__r__foot_bonegeometry.show_wire = True
ob_bip01__r__foot_bonegeometry.show_transparent = True
ob_bip01__r__foot_bonegeometry.lineart.crease_threshold = 0.0
ob_bip01__r__forearm_bonegeometry.location = (0.3328, -0.03087, 1.262)
ob_bip01__r__forearm_bonegeometry.rotation_euler = (-2.182, 0.7853, 0.9341)
ob_bip01__r__forearm_bonegeometry.show_wire = True
ob_bip01__r__forearm_bonegeometry.show_transparent = True
ob_bip01__r__forearm_bonegeometry.lineart.crease_threshold = 0.0
ob_bip01__r__hand_bonegeometry.location = (0.4485, 0.1256, 1.067)
ob_bip01__r__hand_bonegeometry.rotation_euler = (-0.7422, 0.9629, 0.9416)
ob_bip01__r__hand_bonegeometry.show_wire = True
ob_bip01__r__hand_bonegeometry.show_transparent = True
ob_bip01__r__hand_bonegeometry.lineart.crease_threshold = 0.0
ob_bip01__r__thigh_bonegeometry.location = (0.1069, 0.0006846, 0.9971)
ob_bip01__r__thigh_bonegeometry.rotation_euler = (-0.006506, 1.457, -0.02108)
ob_bip01__r__thigh_bonegeometry.show_wire = True
ob_bip01__r__thigh_bonegeometry.show_transparent = True
ob_bip01__r__thigh_bonegeometry.lineart.crease_threshold = 0.0
ob_bip01__r__upperarm_bonegeometry.location = (0.1986, -0.04759, 1.515)
ob_bip01__r__upperarm_bonegeometry.rotation_euler = (-3.082, 1.08, 0.124)
ob_bip01__r__upperarm_bonegeometry.show_wire = True
ob_bip01__r__upperarm_bonegeometry.show_transparent = True
ob_bip01__r__upperarm_bonegeometry.lineart.crease_threshold = 0.0
ob_bip01__spine1_bonegeometry.location = (-0.001723, 0.002643, 1.217)
ob_bip01__spine1_bonegeometry.rotation_euler = (1.571, -1.548, -1.571)
ob_bip01__spine1_bonegeometry.show_wire = True
ob_bip01__spine1_bonegeometry.show_transparent = True
ob_bip01__spine1_bonegeometry.lineart.crease_threshold = 0.0
ob_bip01__spine_bonegeometry.location = (-0.001182, 0.001802, 1.101)
ob_bip01__spine_bonegeometry.rotation_euler = (1.01, -1.579, -0.9988)
ob_bip01__spine_bonegeometry.show_wire = True
ob_bip01__spine_bonegeometry.show_transparent = True
ob_bip01__spine_bonegeometry.lineart.crease_threshold = 0.0
ob_player_sdk_phys.location = (-1.63, 0.0, 0.0)
ob_player_sdk_phys.display_type = 'WIRE'
ob_player_sdk_phys.show_in_front = True
ob_player_sdk_phys.lineart.crease_threshold = 0.0
ob_bip01__pelvis_phys.location = (-1.63, -6.985e-10, 5.96e-08)
ob_bip01__pelvis_phys.rotation_euler = (1.575, -1.566, -1.571)
ob_bip01__pelvis_phys.show_wire = True
ob_bip01__pelvis_phys.show_transparent = True
ob_bip01__pelvis_phys.lineart.crease_threshold = 0.0
ob_bip01__l__thigh_physparentframe.parent = ob_bip01__pelvis_phys
ob_bip01__l__thigh_physparentframe.matrix_parent_inverse = Matrix(((-2.89e-08, -0.00463, 1.0, -1.067e-07), (-0.004127, 1.0, 0.00463, -0.006726), (-1.0, -0.004127, -1.914e-05, -1.63), (0.0, 0.0, 0.0, 1.0)))
ob_bip01__l__thigh_physparentframe.location = (-1.738, 0.00218, 0.9975)
ob_bip01__l__thigh_physparentframe.rotation_euler = (-0.1072, 1.685, 0.04362)
ob_bip01__l__thigh_physparentframe.show_wire = True
ob_bip01__l__thigh_physparentframe.show_transparent = True
ob_bip01__l__thigh_physparentframe.lineart.crease_threshold = 0.0
ob_bip01__l__thigh_phys.parent = ob_bip01__l__thigh_physparentframe
ob_bip01__l__thigh_phys.matrix_parent_inverse = Matrix(((-0.1137, -0.004965, -0.9935, 0.7934), (-0.1495, 0.9887, 0.01218, -0.2742), (0.9822, 0.15, -0.1132, 1.819), (0.0, 0.0, 0.0, 1.0)))
ob_bip01__l__thigh_phys.location = (-1.738, 0.00218, 0.9975)
ob_bip01__l__thigh_phys.rotation_euler = (-0.1072, 1.685, 0.04362)
ob_bip01__l__thigh_phys.show_wire = True
ob_bip01__l__thigh_phys.show_transparent = True
ob_bip01__l__thigh_phys.lineart.crease_threshold = 0.0
ob_bip01__l__calf_physparentframe.parent = ob_bip01__l__thigh_phys
ob_bip01__l__calf_physparentframe.matrix_parent_inverse = Matrix(((-0.1137, -0.004965, -0.9935, 0.7934), (-0.1495, 0.9887, 0.01218, -0.2742), (0.9822, 0.15, -0.1132, 1.819), (0.0, 0.0, 0.0, 1.0)))
ob_bip01__l__calf_physparentframe.location = (-1.786, 6.799e-05, 0.5749)
ob_bip01__l__calf_physparentframe.rotation_euler = (0.5314, 1.704, 0.6954)
ob_bip01__l__calf_physparentframe.show_wire = True
ob_bip01__l__calf_physparentframe.show_transparent = True
ob_bip01__l__calf_physparentframe.lineart.crease_threshold = 0.0
ob_bip01__l__calf_phys.parent = ob_bip01__l__calf_physparentframe
ob_bip01__l__calf_phys.matrix_parent_inverse = Matrix(((-0.1021, -0.08519, -0.9911, 0.3874), (-0.1667, 0.9837, -0.06739, -0.259), (0.9807, 0.1583, -0.1146, 1.818), (0.0, 0.0, 0.0, 1.0)))
ob_bip01__l__calf_phys.location = (-1.786, 6.799e-05, 0.5749)
ob_bip01__l__calf_phys.rotation_euler = (0.5314, 1.704, 0.6954)
ob_bip01__l__calf_phys.show_wire = True
ob_bip01__l__calf_phys.show_transparent = True
ob_bip01__l__calf_phys.lineart.crease_threshold = 0.0
ob_bip01__l__foot_physparentframe.parent = ob_bip01__l__calf_phys
ob_bip01__l__foot_physparentframe.matrix_parent_inverse = Matrix(((-0.1021, -0.08519, -0.9911, 0.3874), (-0.1667, 0.9837, -0.06739, -0.259), (0.9807, 0.1583, -0.1146, 1.818), (0.0, 0.0, 0.0, 1.0)))
ob_bip01__l__foot_physparentframe.location = (-1.836, -0.04146, 0.09175)
ob_bip01__l__foot_physparentframe.rotation_euler = (-0.6938, 1.576, -0.5477)
ob_bip01__l__foot_physparentframe.show_wire = True
ob_bip01__l__foot_physparentframe.show_transparent = True
ob_bip01__l__foot_physparentframe.lineart.crease_threshold = 0.0
ob_bip01__l__foot_phys.parent = ob_bip01__l__foot_physparentframe
ob_bip01__l__foot_phys.matrix_parent_inverse = Matrix(((-0.004569, 0.002787, -1.0, 0.08347), (-0.1455, 0.9893, 0.003422, -0.2265), (0.9893, 0.1455, -0.004114, 1.823), (0.0, 0.0, 0.0, 1.0)))
ob_bip01__l__foot_phys.location = (-1.836, -0.04146, 0.09175)
ob_bip01__l__foot_phys.rotation_euler = (-0.6938, 1.576, -0.5477)
ob_bip01__l__foot_phys.show_wire = True
ob_bip01__l__foot_phys.show_transparent = True
ob_bip01__l__foot_phys.lineart.crease_threshold = 0.0
ob_bip01__r__thigh_physparentframe.parent = ob_bip01__pelvis_phys
ob_bip01__r__thigh_physparentframe.matrix_parent_inverse = Matrix(((-2.89e-08, -0.00463, 1.0, -1.067e-07), (-0.004127, 1.0, 0.00463, -0.006726), (-1.0, -0.004127, -1.914e-05, -1.63), (0.0, 0.0, 0.0, 1.0)))
ob_bip01__r__thigh_physparentframe.location = (-1.522, 0.0006846, 0.9971)
ob_bip01__r__thigh_physparentframe.rotation_euler = (-0.006506, 1.457, -0.02108)
ob_bip01__r__thigh_physparentframe.show_wire = True
ob_bip01__r__thigh_physparentframe.show_transparent = True
ob_bip01__r__thigh_physparentframe.lineart.crease_threshold = 0.0
ob_bip01__r__thigh_phys.parent = ob_bip01__r__thigh_physparentframe
ob_bip01__r__thigh_phys.matrix_parent_inverse = Matrix(((0.1138, -0.002398, -0.9935, 1.164), (0.01461, 0.9999, -0.0007403, 0.02229), (0.9934, -0.01443, 0.1138, 1.398), (0.0, 0.0, 0.0, 1.0)))
ob_bip01__r__thigh_phys.location = (-1.522, 0.0006846, 0.9971)
ob_bip01__r__thigh_phys.rotation_euler = (-0.006506, 1.457, -0.02108)
ob_bip01__r__thigh_phys.show_wire = True
ob_bip01__r__thigh_phys.show_transparent = True
ob_bip01__r__thigh_phys.lineart.crease_threshold = 0.0
ob_bip01__r__calf_physparentframe.parent = ob_bip01__r__thigh_phys
ob_bip01__r__calf_physparentframe.matrix_parent_inverse = Matrix(((0.1138, -0.002398, -0.9935, 1.164), (0.01461, 0.9999, -0.0007403, 0.02229), (0.9934, -0.01443, 0.1138, 1.398), (0.0, 0.0, 0.0, 1.0)))
ob_bip01__r__calf_physparentframe.location = (-1.473, -0.0003349, 0.5747)
ob_bip01__r__calf_physparentframe.rotation_euler = (-0.5424, 1.44, -0.6874)
ob_bip01__r__calf_physparentframe.show_wire = True
ob_bip01__r__calf_physparentframe.show_transparent = True
ob_bip01__r__calf_physparentframe.lineart.crease_threshold = 0.0
ob_bip01__r__calf_phys.parent = ob_bip01__r__calf_physparentframe
ob_bip01__r__calf_phys.matrix_parent_inverse = Matrix(((0.101, -0.08294, -0.9914, 0.7186), (0.1479, 0.9867, -0.06748, 0.257), (0.9838, -0.1398, 0.112, 1.385), (0.0, 0.0, 0.0, 1.0)))
ob_bip01__r__calf_phys.location = (-1.473, -0.0003349, 0.5747)
ob_bip01__r__calf_phys.rotation_euler = (-0.5424, 1.44, -0.6874)
ob_bip01__r__calf_phys.show_wire = True
ob_bip01__r__calf_phys.show_transparent = True
ob_bip01__r__calf_phys.lineart.crease_threshold = 0.0
ob_bip01__r__foot_physparentframe.parent = ob_bip01__r__calf_phys
ob_bip01__r__foot_physparentframe.matrix_parent_inverse = Matrix(((0.101, -0.08294, -0.9914, 0.7186), (0.1479, 0.9867, -0.06748, 0.257), (0.9838, -0.1398, 0.112, 1.385), (0.0, 0.0, 0.0, 1.0)))
ob_bip01__r__foot_physparentframe.location = (-1.424, -0.04075, 0.09163)
ob_bip01__r__foot_physparentframe.rotation_euler = (1.449, 1.576, 1.283)
ob_bip01__r__foot_physparentframe.show_wire = True
ob_bip01__r__foot_physparentframe.show_transparent = True
ob_bip01__r__foot_physparentframe.lineart.crease_threshold = 0.0
ob_bip01__r__foot_phys.parent = ob_bip01__r__foot_physparentframe
ob_bip01__r__foot_phys.matrix_parent_inverse = Matrix(((-0.001608, -0.005422, -1.0, 0.08912), (0.1656, 0.9862, -0.005614, 0.2766), (0.9862, -0.1657, -0.0006875, 1.398), (0.0, 0.0, 0.0, 1.0)))
ob_bip01__r__foot_phys.location = (-1.424, -0.04075, 0.09163)
ob_bip01__r__foot_phys.rotation_euler = (1.449, 1.576, 1.283)
ob_bip01__r__foot_phys.show_wire = True
ob_bip01__r__foot_phys.show_transparent = True
ob_bip01__r__foot_phys.lineart.crease_threshold = 0.0
ob_bip01__spine_physparentframe.parent = ob_bip01__pelvis_phys
ob_bip01__spine_physparentframe.matrix_parent_inverse = Matrix(((-2.89e-08, -0.00463, 1.0, -1.067e-07), (-0.004127, 1.0, 0.00463, -0.006726), (-1.0, -0.004127, -1.914e-05, -1.63), (0.0, 0.0, 0.0, 1.0)))
ob_bip01__spine_physparentframe.location = (-1.63, 0.001802, 1.101)
ob_bip01__spine_physparentframe.rotation_euler = (1.01, -1.579, -0.9988)
ob_bip01__spine_physparentframe.show_wire = True
ob_bip01__spine_physparentframe.show_transparent = True
ob_bip01__spine_physparentframe.lineart.crease_threshold = 0.0
ob_bip01__spine_phys.parent = ob_bip01__spine_physparentframe
ob_bip01__spine_phys.matrix_parent_inverse = Matrix(((-0.004662, 0.007242, 1.0, -1.109), (-0.01112, 0.9999, -0.007293, -0.01189), (-0.9999, -0.01115, -0.004581, -1.625), (0.0, 0.0, 0.0, 1.0)))
ob_bip01__spine_phys.location = (-1.63, 0.001802, 1.101)
ob_bip01__spine_phys.rotation_euler = (1.01, -1.579, -0.9988)
ob_bip01__spine_phys.show_wire = True
ob_bip01__spine_phys.show_transparent = True
ob_bip01__spine_phys.lineart.crease_threshold = 0.0
ob_bip01__spine1_physparentframe.parent = ob_bip01__spine_phys
ob_bip01__spine1_physparentframe.matrix_parent_inverse = Matrix(((-0.004662, 0.007242, 1.0, -1.109), (-0.01112, 0.9999, -0.007293, -0.01189), (-0.9999, -0.01115, -0.004581, -1.625), (0.0, 0.0, 0.0, 1.0)))
ob_bip01__spine1_physparentframe.location = (-1.63, 0.002643, 1.217)
ob_bip01__spine1_physparentframe.rotation_euler = (1.571, -1.548, -1.571)
ob_bip01__spine1_physparentframe.show_wire = True
ob_bip01__spine1_physparentframe.show_transparent = True
ob_bip01__spine1_physparentframe.lineart.crease_threshold = 0.0
ob_bip01__spine1_phys.parent = ob_bip01__spine1_physparentframe
ob_bip01__spine1_phys.matrix_parent_inverse = Matrix(((-2.384e-07, -0.02234, 0.9998, -1.217), (-8.363e-07, 0.9998, 0.02234, -0.02983), (-1.0, -8.3e-07, -3.174e-07, -1.63), (0.0, 0.0, 0.0, 1.0)))
ob_bip01__spine1_phys.location = (-1.63, 0.002643, 1.217)
ob_bip01__spine1_phys.rotation_euler = (1.571, -1.548, -1.571)
ob_bip01__spine1_phys.show_wire = True
ob_bip01__spine1_phys.show_transparent = True
ob_bip01__spine1_phys.lineart.crease_threshold = 0.0
ob_bip01__l__upperarm_physparentframe.parent = ob_bip01__spine1_phys
ob_bip01__l__upperarm_physparentframe.matrix_parent_inverse = Matrix(((-2.384e-07, -0.02234, 0.9998, -1.217), (-8.382e-07, 0.9998, 0.02234, -0.02983), (-1.0, -8.309e-07, -3.179e-07, -1.63), (0.0, 0.0, 0.0, 1.0)))
ob_bip01__l__upperarm_physparentframe.location = (-1.83, -0.04714, 1.514)
ob_bip01__l__upperarm_physparentframe.rotation_euler = (-0.0999, 1.072, 3.023)
ob_bip01__l__upperarm_physparentframe.show_wire = True
ob_bip01__l__upperarm_physparentframe.show_transparent = True
ob_bip01__l__upperarm_physparentframe.lineart.crease_threshold = 0.0
ob_bip01__l__upperarm_phys.parent = ob_bip01__l__upperarm_physparentframe
ob_bip01__l__upperarm_phys.matrix_parent_inverse = Matrix(((-0.4746, 0.05655, -0.8784, 0.4644), (-0.03075, -0.9984, -0.04766, -0.03116), (-0.8797, 0.004392, 0.4756, -2.33), (0.0, 0.0, 0.0, 1.0)))
ob_bip01__l__upperarm_phys.location = (-1.83, -0.04714, 1.514)
ob_bip01__l__upperarm_phys.rotation_euler = (-0.0999, 1.072, 3.023)
ob_bip01__l__upperarm_phys.show_wire = True
ob_bip01__l__upperarm_phys.show_transparent = True
ob_bip01__l__upperarm_phys.lineart.crease_threshold = 0.0
ob_bip01__l__forearm_physparentframe.parent = ob_bip01__l__upperarm_phys
ob_bip01__l__forearm_physparentframe.matrix_parent_inverse = Matrix(((-0.4746, 0.05655, -0.8784, 0.4644), (-0.03075, -0.9984, -0.04766, -0.03116), (-0.8797, 0.004392, 0.4756, -2.33), (0.0, 0.0, 0.0, 1.0)))
ob_bip01__l__forearm_physparentframe.location = (-1.966, -0.03087, 1.261)
ob_bip01__l__forearm_physparentframe.rotation_euler = (-0.8368, 0.7864, 2.197)
ob_bip01__l__forearm_physparentframe.show_wire = True
ob_bip01__l__forearm_physparentframe.show_transparent = True
ob_bip01__l__forearm_physparentframe.lineart.crease_threshold = 0.0
ob_bip01__l__forearm_phys.parent = ob_bip01__l__forearm_physparentframe
ob_bip01__l__forearm_phys.matrix_parent_inverse = Matrix(((-0.4141, 0.5722, -0.7078, 0.09625), (-0.2345, -0.8185, -0.5245, 0.1753), (-0.8795, -0.05122, 0.4731, -2.328), (0.0, 0.0, 0.0, 1.0)))
ob_bip01__l__forearm_phys.location = (-1.966, -0.03087, 1.261)
ob_bip01__l__forearm_phys.rotation_euler = (-0.8368, 0.7864, 2.197)
ob_bip01__l__forearm_phys.show_wire = True
ob_bip01__l__forearm_phys.show_transparent = True
ob_bip01__l__forearm_phys.lineart.crease_threshold = 0.0
ob_bip01__l__hand_physparentframe.parent = ob_bip01__l__forearm_phys
ob_bip01__l__hand_physparentframe.matrix_parent_inverse = Matrix(((-0.4141, 0.5722, -0.7078, 0.09625), (-0.2345, -0.8185, -0.5245, 0.1753), (-0.8795, -0.05122, 0.4731, -2.328), (0.0, 0.0, 0.0, 1.0)))
ob_bip01__l__hand_physparentframe.location = (-2.08, 0.1257, 1.068)
ob_bip01__l__hand_physparentframe.rotation_euler = (0.6099, 2.179, -0.9673)
ob_bip01__l__hand_physparentframe.show_wire = True
ob_bip01__l__hand_physparentframe.show_transparent = True
ob_bip01__l__hand_physparentframe.lineart.crease_threshold = 0.0
ob_bip01__l__hand_phys.parent = ob_bip01__l__hand_physparentframe
ob_bip01__l__hand_phys.matrix_parent_inverse = Matrix(((-0.3244, 0.4707, -0.8205, 0.1421), (0.9416, 0.07822, -0.3274, 2.298), (-0.08994, -0.8788, -0.4686, 0.4237), (0.0, 0.0, 0.0, 1.0)))
ob_bip01__l__hand_phys.location = (-2.08, 0.1257, 1.068)
ob_bip01__l__hand_phys.rotation_euler = (0.6099, 2.179, -0.9673)
ob_bip01__l__hand_phys.show_wire = True
ob_bip01__l__hand_phys.show_transparent = True
ob_bip01__l__hand_phys.lineart.crease_threshold = 0.0
ob_bip01__neck_physparentframe.parent = ob_bip01__spine1_phys
ob_bip01__neck_physparentframe.matrix_parent_inverse = Matrix(((-2.384e-07, -0.02234, 0.9998, -1.217), (-8.382e-07, 0.9998, 0.02234, -0.02983), (-1.0, -8.309e-07, -3.179e-07, -1.63), (0.0, 0.0, 0.0, 1.0)))
ob_bip01__neck_physparentframe.location = (-1.63, -0.02577, 1.629)
ob_bip01__neck_physparentframe.rotation_euler = (1.578, -1.312, -1.571)
ob_bip01__neck_physparentframe.show_wire = True
ob_bip01__neck_physparentframe.show_transparent = True
ob_bip01__neck_physparentframe.lineart.crease_threshold = 0.0
ob_bip01__neck_phys.parent = ob_bip01__neck_physparentframe
ob_bip01__neck_phys.matrix_parent_inverse = Matrix(((-3.576e-07, -0.2559, 0.9667, -1.582), (-0.007411, 0.9667, 0.2559, -0.4041), (-1.0, -0.007164, -0.001897, -1.627), (0.0, 0.0, 0.0, 1.0)))
ob_bip01__neck_phys.location = (-1.63, -0.02577, 1.629)
ob_bip01__neck_phys.rotation_euler = (1.578, -1.312, -1.571)
ob_bip01__neck_phys.show_wire = True
ob_bip01__neck_phys.show_transparent = True
ob_bip01__neck_phys.lineart.crease_threshold = 0.0
ob_bip01__head_physparentframe.parent = ob_bip01__neck_phys
ob_bip01__head_physparentframe.matrix_parent_inverse = Matrix(((-5.96e-08, -0.2559, 0.9667, -1.582), (-0.007411, 0.9667, 0.2559, -0.4041), (-1.0, -0.007164, -0.001897, -1.627), (0.0, 0.0, 0.0, 1.0)))
ob_bip01__head_physparentframe.location = (-1.63, -0.04205, 1.691)
ob_bip01__head_physparentframe.rotation_euler = (1.57, -1.571, -1.57)
ob_bip01__head_physparentframe.show_wire = True
ob_bip01__head_physparentframe.show_transparent = True
ob_bip01__head_physparentframe.lineart.crease_threshold = 0.0
ob_bip01__head_phys.parent = ob_bip01__head_physparentframe
ob_bip01__head_phys.matrix_parent_inverse = Matrix(((1.008e-07, 0.0001351, 1.0, -1.691), (0.0002495, 1.0, -0.0001351, 0.04269), (-1.0, 0.0002495, -2.384e-07, -1.63), (0.0, 0.0, 0.0, 1.0)))
ob_bip01__head_phys.location = (-1.63, -0.04205, 1.691)
ob_bip01__head_phys.rotation_euler = (1.57, -1.571, -1.57)
ob_bip01__head_phys.show_wire = True
ob_bip01__head_phys.show_transparent = True
ob_bip01__head_phys.lineart.crease_threshold = 0.0
ob_bip01__r__upperarm_physparentframe.parent = ob_bip01__spine1_phys
ob_bip01__r__upperarm_physparentframe.matrix_parent_inverse = Matrix(((-2.384e-07, -0.02234, 0.9998, -1.217), (-8.382e-07, 0.9998, 0.02234, -0.02983), (-1.0, -8.309e-07, -3.179e-07, -1.63), (0.0, 0.0, 0.0, 1.0)))
ob_bip01__r__upperarm_physparentframe.location = (-1.43, -0.04759, 1.515)
ob_bip01__r__upperarm_physparentframe.rotation_euler = (-3.082, 1.08, 0.124)
ob_bip01__r__upperarm_physparentframe.show_wire = True
ob_bip01__r__upperarm_physparentframe.show_transparent = True
ob_bip01__r__upperarm_physparentframe.lineart.crease_threshold = 0.0
ob_bip01__r__upperarm_phys.parent = ob_bip01__r__upperarm_physparentframe
ob_bip01__r__upperarm_phys.matrix_parent_inverse = Matrix(((0.4681, 0.05832, -0.8818, 2.008), (0.07166, -0.997, -0.02791, 0.09729), (-0.8808, -0.05013, -0.4709, -0.5486), (0.0, 0.0, 0.0, 1.0)))
ob_bip01__r__upperarm_phys.location = (-1.43, -0.04759, 1.515)
ob_bip01__r__upperarm_phys.rotation_euler = (-3.082, 1.08, 0.124)
ob_bip01__r__upperarm_phys.show_wire = True
ob_bip01__r__upperarm_phys.show_transparent = True
ob_bip01__r__upperarm_phys.lineart.crease_threshold = 0.0
ob_bip01__r__forearm_physparentframe.parent = ob_bip01__r__upperarm_phys
ob_bip01__r__forearm_physparentframe.matrix_parent_inverse = Matrix(((0.4681, 0.05832, -0.8818, 2.008), (0.07166, -0.997, -0.02791, 0.09729), (-0.8808, -0.05013, -0.4709, -0.5486), (0.0, 0.0, 0.0, 1.0)))
ob_bip01__r__forearm_physparentframe.location = (-1.296, -0.03087, 1.262)
ob_bip01__r__forearm_physparentframe.rotation_euler = (-2.182, 0.7853, 0.9341)
ob_bip01__r__forearm_physparentframe.show_wire = True
ob_bip01__r__forearm_physparentframe.show_transparent = True
ob_bip01__r__forearm_physparentframe.lineart.crease_threshold = 0.0
ob_bip01__r__forearm_phys.parent = ob_bip01__r__forearm_physparentframe
ob_bip01__r__forearm_phys.matrix_parent_inverse = Matrix(((0.4205, 0.5686, -0.7071, 1.455), (0.117, -0.8068, -0.5792, 0.8576), (-0.8997, 0.1608, -0.4057, -0.6488), (0.0, 0.0, 0.0, 1.0)))
ob_bip01__r__forearm_phys.location = (-1.296, -0.03087, 1.262)
ob_bip01__r__forearm_phys.rotation_euler = (-2.182, 0.7853, 0.9341)
ob_bip01__r__forearm_phys.show_wire = True
ob_bip01__r__forearm_phys.show_transparent = True
ob_bip01__r__forearm_phys.lineart.crease_threshold = 0.0
ob_bip01__r__hand_physparentframe.parent = ob_bip01__r__forearm_phys
ob_bip01__r__hand_physparentframe.matrix_parent_inverse = Matrix(((0.4205, 0.5686, -0.7071, 1.455), (0.117, -0.8068, -0.5792, 0.8576), (-0.8997, 0.1608, -0.4057, -0.6488), (0.0, 0.0, 0.0, 1.0)))
ob_bip01__r__hand_physparentframe.location = (-1.18, 0.1256, 1.067)
ob_bip01__r__hand_physparentframe.rotation_euler = (-0.7422, 0.9629, 0.9416)
ob_bip01__r__hand_physparentframe.show_wire = True
ob_bip01__r__hand_physparentframe.show_transparent = True
ob_bip01__r__hand_physparentframe.lineart.crease_threshold = 0.0
ob_bip01__r__hand_phys.parent = ob_bip01__r__hand_physparentframe
ob_bip01__r__hand_phys.matrix_parent_inverse = Matrix(((0.3361, 0.4618, -0.8208, 1.215), (-0.9224, -0.0149, -0.3861, -0.6745), (-0.1905, 0.8869, 0.4209, -0.7854), (0.0, 0.0, 0.0, 1.0)))
ob_bip01__r__hand_phys.location = (-1.18, 0.1256, 1.067)
ob_bip01__r__hand_phys.rotation_euler = (-0.7422, 0.9629, 0.9416)
ob_bip01__r__hand_phys.show_wire = True
ob_bip01__r__hand_phys.show_transparent = True
ob_bip01__r__hand_phys.lineart.crease_threshold = 0.0

# ---- collection membership
col_collection_1.objects.link(ob_player_sdk)
col_collection_1.objects.link(ob_no_draw)
col_collection_2.objects.link(ob_bip01__head_bonegeometry)
col_collection_2.objects.link(ob_bip01__l__calf_bonegeometry)
col_collection_2.objects.link(ob_bip01__l__foot_bonegeometry)
col_collection_2.objects.link(ob_bip01__l__forearm_bonegeometry)
col_collection_2.objects.link(ob_bip01__l__hand_bonegeometry)
col_collection_2.objects.link(ob_bip01__l__thigh_bonegeometry)
col_collection_2.objects.link(ob_bip01__l__upperarm_bonegeometry)
col_collection_2.objects.link(ob_bip01__neck_bonegeometry)
col_collection_2.objects.link(ob_bip01__pelvis_bonegeometry)
col_collection_2.objects.link(ob_bip01__r__calf_bonegeometry)
col_collection_2.objects.link(ob_bip01__r__foot_bonegeometry)
col_collection_2.objects.link(ob_bip01__r__forearm_bonegeometry)
col_collection_2.objects.link(ob_bip01__r__hand_bonegeometry)
col_collection_2.objects.link(ob_bip01__r__thigh_bonegeometry)
col_collection_2.objects.link(ob_bip01__r__upperarm_bonegeometry)
col_collection_2.objects.link(ob_bip01__spine1_bonegeometry)
col_collection_2.objects.link(ob_bip01__spine_bonegeometry)
col_collection_2.objects.link(ob_player_sdk_phys)
col_collection_3.objects.link(ob_bip01__pelvis_phys)
col_collection_3.objects.link(ob_bip01__l__thigh_physparentframe)
col_collection_3.objects.link(ob_bip01__l__thigh_phys)
col_collection_3.objects.link(ob_bip01__l__calf_physparentframe)
col_collection_3.objects.link(ob_bip01__l__calf_phys)
col_collection_3.objects.link(ob_bip01__l__foot_physparentframe)
col_collection_3.objects.link(ob_bip01__l__foot_phys)
col_collection_3.objects.link(ob_bip01__r__thigh_physparentframe)
col_collection_3.objects.link(ob_bip01__r__thigh_phys)
col_collection_3.objects.link(ob_bip01__r__calf_physparentframe)
col_collection_3.objects.link(ob_bip01__r__calf_phys)
col_collection_3.objects.link(ob_bip01__r__foot_physparentframe)
col_collection_3.objects.link(ob_bip01__r__foot_phys)
col_collection_3.objects.link(ob_bip01__spine_physparentframe)
col_collection_3.objects.link(ob_bip01__spine_phys)
col_collection_3.objects.link(ob_bip01__spine1_physparentframe)
col_collection_3.objects.link(ob_bip01__spine1_phys)
col_collection_3.objects.link(ob_bip01__l__upperarm_physparentframe)
col_collection_3.objects.link(ob_bip01__l__upperarm_phys)
col_collection_3.objects.link(ob_bip01__l__forearm_physparentframe)
col_collection_3.objects.link(ob_bip01__l__forearm_phys)
col_collection_3.objects.link(ob_bip01__l__hand_physparentframe)
col_collection_3.objects.link(ob_bip01__l__hand_phys)
col_collection_3.objects.link(ob_bip01__neck_physparentframe)
col_collection_3.objects.link(ob_bip01__neck_phys)
col_collection_3.objects.link(ob_bip01__head_physparentframe)
col_collection_3.objects.link(ob_bip01__head_phys)
col_collection_3.objects.link(ob_bip01__r__upperarm_physparentframe)
col_collection_3.objects.link(ob_bip01__r__upperarm_phys)
col_collection_3.objects.link(ob_bip01__r__forearm_physparentframe)
col_collection_3.objects.link(ob_bip01__r__forearm_phys)
col_collection_3.objects.link(ob_bip01__r__hand_physparentframe)
col_collection_3.objects.link(ob_bip01__r__hand_phys)

# ---- scene / render settings (as saved in the file)
scene.frame_start = 1; scene.frame_end = 250; scene.frame_set(1)
scene.render.engine = 'CYCLES'
scene.render.resolution_percentage = 50
scene.render.dither_intensity = 0.0
scene.cycles.use_denoising = False
scene.cycles.samples = 128
scene.cycles.sampling_pattern = 'TABULATED_SOBOL'
scene.cycles.light_sampling_threshold = 0.0
scene.cycles.use_adaptive_sampling = False
scene.cycles.use_light_tree = False
scene.cycles.blur_glossy = 0.0
scene.cycles.sample_clamp_indirect = 0.0
scene.view_settings.view_transform = 'Standard'
bpy.context.view_layer.update()

# ---- added for rendering (the .blend has no active camera and no usable light): camera, sun
cam_auto = bpy.data.cameras.new('AutoCamera')
cam_auto.lens = 50.0
cam_auto.sensor_width = 36.0
cam_auto.clip_end = 1000.0
ob_auto_camera = bpy.data.objects.new('AutoCamera', cam_auto)
scene.collection.objects.link(ob_auto_camera)
ob_auto_camera.location = (3.26978, -4.62162, 3.98911)
ob_auto_camera.rotation_euler = (1.09748, -7.21219e-08, 0.694738)
scene.camera = ob_auto_camera
light_auto_sun = bpy.data.lights.new('AutoSun', 'SUN')
light_auto_sun.energy = 3.0
light_auto_sun.angle = 0.0523599
ob_auto_sun = bpy.data.objects.new('AutoSun', light_auto_sun)
scene.collection.objects.link(ob_auto_sun)
ob_auto_sun.rotation_euler = (0.872665, 0.174533, 0.523599)
bpy.context.view_layer.update()
